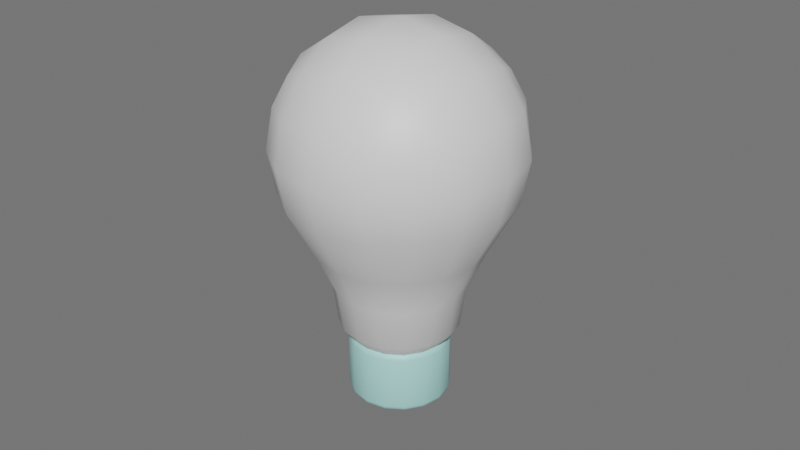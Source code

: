 # Source: LMP0003_Light_Bulb_Low_Poly.blend  (saved by Blender 4.4.32; exported with 4.5.12 LTS)
import bpy
from mathutils import Matrix  # noqa: F401  (used for matrix-valued properties, if any)

bpy.ops.wm.read_factory_settings(use_empty=True)
scene = bpy.context.scene
scene.name = 'Scene'

# ---- collections
col_lmp0003_light_bulb_low_poly = bpy.data.collections.new('#LMP0003_Light_Bulb_Low_Poly'); scene.collection.children.link(col_lmp0003_light_bulb_low_poly)

# ---- materials (node trees are filled in below, after node groups)
mat_light = bpy.data.materials.new('Light')
mat_iron = bpy.data.materials.new('Iron')

# ---- node groups
ng_auto_smooth = bpy.data.node_groups.new('Auto Smooth', 'GeometryNodeTree')
_s = ng_auto_smooth.interface.new_socket(name='Geometry', in_out='OUTPUT', socket_type='NodeSocketGeometry')
_s = ng_auto_smooth.interface.new_socket(name='Geometry', in_out='INPUT', socket_type='NodeSocketGeometry')
_s = ng_auto_smooth.interface.new_socket(name='Angle', in_out='INPUT', socket_type='NodeSocketFloat')
_s.subtype = 'ANGLE'
_s.min_value = 0.0
_s.max_value = 3.142
ng_auto_smooth.is_modifier = True
_N = ng_auto_smooth.nodes; _L = ng_auto_smooth.links
n0 = _N.new('NodeGroupOutput'); n0.name = 'Group Output'; n0.location = (480, -100)
n1 = _N.new('NodeGroupInput'); n1.name = 'Group Input'; n1.location = (-420, -300)
n2 = _N.new('NodeGroupInput'); n2.name = 'Group Input.001'; n2.location = (-60, -100)
n3 = _N.new('GeometryNodeSetShadeSmooth'); n3.name = 'Set Shade Smooth'; n3.location = (120, -100)
n3.domain = 'EDGE'
n4 = _N.new('GeometryNodeSetShadeSmooth'); n4.name = 'Set Shade Smooth.001'; n4.location = (300, -100)
n5 = _N.new('GeometryNodeInputMeshEdgeAngle'); n5.name = 'Edge Angle'; n5.location = (-420, -220)
n6 = _N.new('GeometryNodeInputEdgeSmooth'); n6.name = 'Is Edge Smooth'; n6.location = (-60, -160)
n7 = _N.new('GeometryNodeInputShadeSmooth'); n7.name = 'Is Face Smooth'; n7.location = (-240, -340)
n8 = _N.new('FunctionNodeBooleanMath'); n8.name = 'Boolean Math'; n8.location = (-60, -220)
n9 = _N.new('FunctionNodeCompare'); n9.name = 'Compare'; n9.location = (-240, -180)
n9.operation = 'LESS_EQUAL'
_L.new(n5.outputs[0], n9.inputs[0])
_L.new(n4.outputs[0], n0.inputs[0])
_L.new(n1.outputs[1], n9.inputs[1])
_L.new(n9.outputs[0], n8.inputs[0])
_L.new(n7.outputs[0], n8.inputs[1])
_L.new(n2.outputs[0], n3.inputs[0])
_L.new(n6.outputs[0], n3.inputs[1])
_L.new(n3.outputs[0], n4.inputs[0])
_L.new(n8.outputs[0], n3.inputs[2])
n0.is_active_output = True

# ---- material node trees
mat_light.use_nodes = True; mat_light.node_tree.nodes.clear()
_N = mat_light.node_tree.nodes; _L = mat_light.node_tree.links
n0 = _N.new('ShaderNodeOutputMaterial'); n0.name = 'Material Output'; n0.location = (199, 343)
n1 = _N.new('ShaderNodeBsdfPrincipled'); n1.name = 'Principled BSDF'; n1.location = (-144, 348)
_L.new(n1.outputs[0], n0.inputs[0])
n0.is_active_output = True
mat_iron.use_nodes = True; mat_iron.node_tree.nodes.clear()
_N = mat_iron.node_tree.nodes; _L = mat_iron.node_tree.links
n0 = _N.new('ShaderNodeOutputMaterial'); n0.name = 'Material Output'; n0.location = (199, 343)
n1 = _N.new('ShaderNodeBsdfPrincipled'); n1.name = 'Principled BSDF'; n1.location = (-144, 348)
n1.inputs[0].default_value = (0.4147, 0.8009, 0.7578, 1.0)
_L.new(n1.outputs[0], n0.inputs[0])
n0.is_active_output = True

# ---- world
world_world = bpy.data.worlds.new('World'); scene.world = world_world
world_world.use_nodes = True; world_world.node_tree.nodes.clear()
_N = world_world.node_tree.nodes; _L = world_world.node_tree.links
n0 = _N.new('ShaderNodeOutputWorld'); n0.name = 'World Output'; n0.location = (300, 300)
n1 = _N.new('ShaderNodeBackground'); n1.name = 'Background'; n1.location = (10, 300)
n1.inputs[0].default_value = (0.1501, 0.1501, 0.1501, 1.0)
_L.new(n1.outputs[0], n0.inputs[0])
n0.is_active_output = True
world_world.color = (0.05088, 0.05088, 0.05088)
world_world.use_sun_shadow = False
world_world.sun_shadow_jitter_overblur = 0.0

# ---- meshes
me_lmp0003_light_bulb_low_poly = bpy.data.meshes.new('#LMP0003_Light_Bulb_Low_Poly')
me_lmp0003_light_bulb_low_poly.from_pydata([(-0.00273, 0.006591, 0.002774), (-0.005044, 0.005044, 0.002774), (-0.006591, 0.00273, 0.002774), (-0.007134, 3.76e-10, 0.002774), (-0.006591, -0.00273, 0.002774), (-0.005044, -0.005044, 0.002774), (-0.00273, -0.006591, 0.002774), (-9.278e-10, -0.007134, 0.002774), (0.00273, -0.006591, 0.002774), (0.005044, -0.005044, 0.002774), (0.006591, -0.00273, 0.002774), (0.007134, -2.549e-11, 0.002774), (0.006591, 0.00273, 0.002774), (0.005044, 0.005044, 0.002774), (0.00273, 0.006591, 0.002774), (-9.415e-10, 0.007134, 0.002774), (4.771e-10, 0.01386, 0.02735), (-1.488e-09, 0.01566, 0.02559), (-9.18e-10, 0.01514, 0.02684), (0.005306, 0.01281, 0.02735), (0.005995, 0.01447, 0.02559), (0.005793, 0.01399, 0.02684), (0.009804, 0.009804, 0.02735), (0.01108, 0.01108, 0.02559), (0.0107, 0.0107, 0.02684), (0.01281, 0.005306, 0.02735), (0.01447, 0.005995, 0.02559), (0.01399, 0.005793, 0.02684), (0.01386, -1.048e-10, 0.02735), (0.01566, -6.91e-11, 0.02559), (0.01514, -8.189e-11, 0.02684), (0.01281, -0.005306, 0.02735), (0.01447, -0.005995, 0.02559), (0.01399, -0.005793, 0.02684), (0.009804, -0.009804, 0.02735), (0.01108, -0.01108, 0.02559), (0.0107, -0.0107, 0.02684), (0.005306, -0.01281, 0.02735), (0.005995, -0.01447, 0.02559), (0.005793, -0.01399, 0.02684), (-1.357e-09, -0.01386, 0.02735), (-1.488e-09, -0.01566, 0.02559), (-1.449e-09, -0.01514, 0.02684), (-0.005306, -0.01281, 0.02735), (-0.005995, -0.01447, 0.02559), (-0.005793, -0.01399, 0.02684), (-0.009804, -0.009804, 0.02735), (-0.01108, -0.01108, 0.02559), (-0.0107, -0.0107, 0.02684), (-0.01281, -0.005306, 0.02735), (-0.01447, -0.005995, 0.02559), (-0.01399, -0.005793, 0.02684), (-0.01386, 6.025e-10, 0.02735), (-0.01566, 8.024e-10, 0.02559), (-0.01514, 7.434e-10, 0.02684), (-0.01281, 0.005306, 0.02735), (-0.01447, 0.005995, 0.02559), (-0.01399, 0.005793, 0.02684), (-0.009804, 0.009804, 0.02735), (-0.01108, 0.01108, 0.02559), (-0.0107, 0.0107, 0.02684), (-0.005306, 0.01281, 0.02735), (-0.005995, 0.01447, 0.02559), (-0.005793, 0.01399, 0.02684), (-0.002867, 0.006922, 0.002774), (-9.678e-10, 0.007492, 0.002774), (-0.005297, 0.005297, 0.002774), (-0.006922, 0.002867, 0.002774), (-0.007492, 3.914e-10, 0.002774), (-0.006922, -0.002867, 0.002774), (-0.005297, -0.005297, 0.002774), (-0.002867, -0.006922, 0.002774), (-9.678e-10, -0.007492, 0.002774), (0.002867, -0.006922, 0.002774), (0.005297, -0.005297, 0.002774), (0.006922, -0.002867, 0.002774), (0.007492, -2.546e-11, 0.002774), (0.006922, 0.002867, 0.002774), (0.005297, 0.005297, 0.002774), (0.002867, 0.006922, 0.002774), (-0.00273, 0.006591, 0.002127), (-0.005044, 0.005044, 0.002127), (-0.006591, 0.00273, 0.002127), (-0.007134, 3.76e-10, 0.002127), (-0.006591, -0.00273, 0.002127), (-0.005044, -0.005044, 0.002127), (-0.00273, -0.006591, 0.002127), (-8.85e-10, -0.007134, 0.002127), (0.00273, -0.006591, 0.002127), (0.005044, -0.005044, 0.002127), (0.006591, -0.00273, 0.002127), (0.007134, -2.549e-11, 0.002127), (0.006591, 0.00273, 0.002127), (0.005044, 0.005044, 0.002127), (0.00273, 0.006591, 0.002127), (-8.987e-10, 0.007134, 0.002127), (-0.0006979, 0.001685, 0.0006323), (-0.00129, 0.00129, 0.0006323), (-0.001685, 0.0006979, 0.0006323), (-0.001824, 1.5e-10, 0.0006323), (-0.001685, -0.0006979, 0.0006323), (-0.00129, -0.00129, 0.0006323), (-0.0006979, -0.001685, 0.0006323), (-2.165e-10, -0.001824, 0.0006323), (0.0006979, -0.001685, 0.0006323), (0.00129, -0.00129, 0.0006323), (0.001685, -0.0006979, 0.0006323), (0.001824, 4.733e-11, 0.0006323), (0.001685, 0.0006979, 0.0006323), (0.00129, 0.00129, 0.0006323), (0.0006979, 0.001685, 0.0006323), (-2.2e-10, 0.001824, 0.0006323), (-0.0003869, 0.0009341, 0.0), (-0.0006979, 0.001685, 0.0002422), (-0.0007149, 0.0007149, 0.0), (-0.00129, 0.00129, 0.0002422), (-0.0009341, 0.0003869, 0.0), (-0.001685, 0.0006979, 0.0002422), (-0.001011, 9.148e-11, 0.0), (-0.001824, 1.5e-10, 0.0002422), (-0.0009341, -0.0003869, 0.0), (-0.001685, -0.0006979, 0.0002422), (-0.0007149, -0.0007149, 0.0), (-0.00129, -0.00129, 0.0002422), (-0.0003869, -0.0009341, 0.0), (-0.0006979, -0.001685, 0.0002422), (-1.333e-10, -0.001011, 0.0), (-1.423e-10, -0.001824, 0.0002422), (0.0003869, -0.0009341, 0.0), (0.0006979, -0.001685, 0.0002422), (0.0007149, -0.0007149, 0.0), (0.00129, -0.00129, 0.0002422), (0.0009341, -0.0003869, 0.0), (0.001685, -0.0006979, 0.0002422), (0.001011, 1.451e-11, 0.0), (0.001824, 4.733e-11, 0.0002422), (0.0009341, 0.0003869, 0.0), (0.001685, 0.0006979, 0.0002422), (0.0007149, 0.0007149, 0.0), (0.00129, 0.00129, 0.0002422), (0.0003869, 0.0009341, 0.0), (0.0006979, 0.001685, 0.0002422), (-1.458e-10, 0.001824, 0.0002422), (-2.321e-10, 0.001011, 0.0), (0.003787, 0.003787, 0.00138), (0.00205, 0.004948, 0.00138), (-0.00205, -0.004948, 0.00138), (-6.193e-10, -0.005356, 0.00138), (-6.295e-10, 0.005356, 0.00138), (-0.00205, 0.004948, 0.00138), (0.00205, -0.004948, 0.00138), (-0.003787, 0.003787, 0.00138), (0.003787, -0.003787, 0.00138), (-0.004948, 0.00205, 0.00138), (0.004948, -0.00205, 0.00138), (-0.005356, 2.803e-10, 0.00138), (0.005356, -2.115e-11, 0.00138), (-0.004948, -0.00205, 0.00138), (0.004948, 0.00205, 0.00138), (-0.003787, -0.003787, 0.00138), (-1.432e-09, 0.01478, 0.00737), (-1.488e-09, 0.01566, 0.008953), (-1.471e-09, 0.01541, 0.008064), (0.005995, 0.01447, 0.008953), (0.005657, 0.01366, 0.00737), (0.005896, 0.01423, 0.008064), (0.01108, 0.01108, 0.008953), (0.01045, 0.01045, 0.00737), (0.01089, 0.01089, 0.008064), (0.01447, 0.005995, 0.008953), (0.01366, 0.005657, 0.00737), (0.01423, 0.005896, 0.008064), (0.01566, -6.91e-11, 0.008953), (0.01478, -6.44e-11, 0.00737), (0.01541, -6.879e-11, 0.008064), (0.01447, -0.005995, 0.008953), (0.01366, -0.005657, 0.00737), (0.01423, -0.005896, 0.008064), (0.01108, -0.01108, 0.008953), (0.01045, -0.01045, 0.00737), (0.01089, -0.01089, 0.008064), (0.005995, -0.01447, 0.008953), (0.005657, -0.01366, 0.00737), (0.005896, -0.01423, 0.008064), (-1.488e-09, -0.01566, 0.008953), (-1.432e-09, -0.01478, 0.00737), (-1.471e-09, -0.01541, 0.008064), (-0.005995, -0.01447, 0.008953), (-0.005657, -0.01366, 0.00737), (-0.005896, -0.01423, 0.008064), (-0.01108, -0.01108, 0.008953), (-0.01045, -0.01045, 0.00737), (-0.01089, -0.01089, 0.008064), (-0.01447, -0.005995, 0.008953), (-0.01366, -0.005657, 0.00737), (-0.01423, -0.005896, 0.008064), (-0.01566, 8.024e-10, 0.008953), (-0.01478, 7.581e-10, 0.00737), (-0.01541, 7.892e-10, 0.008064), (-0.01447, 0.005995, 0.008953), (-0.01366, 0.005657, 0.00737), (-0.01423, 0.005896, 0.008064), (-0.01108, 0.01108, 0.008953), (-0.01045, 0.01045, 0.00737), (-0.01089, 0.01089, 0.008064), (-0.005995, 0.01447, 0.008953), (-0.005657, 0.01366, 0.00737), (-0.005896, 0.01423, 0.008064), (-0.01844, -0.01844, 0.05731), (-0.02172, -0.02172, 0.1097), (-0.01844, 0.01844, 0.05731), (-0.02172, 0.02172, 0.1097), (0.01844, -0.01844, 0.05731), (0.02172, -0.02172, 0.1097), (0.01844, 0.01844, 0.05731), (0.02172, 0.02172, 0.1097), (-0.0241, 0.009982, 0.05731), (-0.02608, -1.966e-09, 0.05731), (-0.0241, -0.009982, 0.05731), (-0.02498, -0.02498, 0.07504), (-0.02661, -0.02661, 0.08798), (-0.02498, -0.02498, 0.1009), (-0.02498, -0.01294, 0.113), (-0.02661, -1.536e-10, 0.1146), (-0.02498, 0.01294, 0.113), (-0.02498, 0.02498, 0.1009), (-0.02661, 0.02661, 0.08798), (-0.02498, 0.02498, 0.07504), (0.009982, 0.0241, 0.05731), (-3.724e-10, 0.02608, 0.05731), (-0.009982, 0.0241, 0.05731), (-0.01294, 0.02498, 0.113), (1.808e-10, 0.02661, 0.1146), (0.01294, 0.02498, 0.113), (0.02498, 0.02498, 0.1009), (0.02661, 0.02661, 0.08798), (0.02498, 0.02498, 0.07504), (0.0241, -0.009982, 0.05731), (0.02608, 3.146e-10, 0.05731), (0.0241, 0.009982, 0.05731), (0.02498, 0.01294, 0.113), (0.02661, 4.967e-11, 0.1146), (0.02498, -0.01294, 0.113), (0.02498, -0.02498, 0.1009), (0.02661, -0.02661, 0.08798), (0.02498, -0.02498, 0.07504), (-0.009982, -0.0241, 0.05731), (1.908e-09, -0.02608, 0.05731), (0.009982, -0.0241, 0.05731), (0.01294, -0.02498, 0.113), (3.84e-10, -0.02661, 0.1146), (-0.01294, -0.02498, 0.113), (-0.03207, -0.01391, 0.07407), (-0.03461, -0.01475, 0.08798), (-0.03207, -0.01391, 0.1019), (-0.03461, 5.845e-10, 0.07323), (-0.03763, -4.117e-10, 0.08798), (-0.03461, -1.164e-10, 0.1027), (-0.03207, 0.01391, 0.07407), (-0.03461, 0.01475, 0.08798), (-0.03207, 0.01391, 0.1019), (-0.01391, 0.03207, 0.07407), (-0.01475, 0.03461, 0.08798), (-0.01391, 0.03207, 0.1019), (1.538e-09, 0.03461, 0.07323), (8.421e-10, 0.03763, 0.08798), (1.773e-10, 0.03461, 0.1027), (0.01391, 0.03207, 0.07407), (0.01475, 0.03461, 0.08798), (0.01391, 0.03207, 0.1019), (0.03207, 0.01391, 0.07407), (0.03461, 0.01475, 0.08798), (0.03207, 0.01391, 0.1019), (0.03461, -1.147e-09, 0.07323), (0.03763, -4.534e-10, 0.08798), (0.03461, 3.784e-10, 0.1027), (0.03207, -0.01391, 0.07407), (0.03461, -0.01475, 0.08798), (0.03207, -0.01391, 0.1019), (0.01391, -0.03207, 0.07407), (0.01475, -0.03461, 0.08798), (0.01391, -0.03207, 0.1019), (-6.886e-10, -0.03461, 0.07323), (7.269e-12, -0.03763, 0.08798), (6.721e-10, -0.03461, 0.1027), (-0.01391, -0.03207, 0.07407), (-0.01475, -0.03461, 0.08798), (-0.01391, -0.03207, 0.1019), (-7.308e-11, 0.01867, 0.03176), (0.007146, 0.01725, 0.03176), (-0.01725, -0.007146, 0.03176), (-0.01867, -1.547e-09, 0.03176), (-0.01725, 0.007146, 0.03176), (0.0132, 0.0132, 0.03176), (0.0132, -0.0132, 0.03176), (-0.0132, 0.0132, 0.03176), (-0.0132, -0.0132, 0.03176), (0.01391, 0.01391, 0.1201), (9.195e-10, 0.01475, 0.1226), (-0.01391, 0.01391, 0.1201), (0.01475, -8.174e-10, 0.1226), (3.829e-10, -4.951e-10, 0.1256), (-0.01475, 2.134e-10, 0.1226), (0.01391, -0.01391, 0.1201), (-3.175e-10, -0.01475, 0.1226), (-0.01391, -0.01391, 0.1201), (-0.01441, -0.01441, 0.04449), (-0.01441, 0.01441, 0.04449), (0.01441, -0.01441, 0.04449), (0.01441, 0.01441, 0.04449), (-0.01883, 0.007798, 0.04449), (-0.02038, -1.646e-09, 0.04449), (-0.01883, -0.007798, 0.04449), (0.007798, 0.01883, 0.04449), (-1.491e-10, 0.02038, 0.04449), (-0.007798, 0.01883, 0.04449), (0.01883, -0.007798, 0.04449), (0.02038, 1.359e-10, 0.04449), (0.01883, 0.007798, 0.04449), (-0.007798, -0.01883, 0.04449), (1.632e-09, -0.02038, 0.04449), (0.007798, -0.01883, 0.04449), (-0.009737, -0.009737, 0.02589), (-0.009737, 0.009737, 0.02589), (0.009737, -0.009737, 0.02589), (0.009737, 0.009737, 0.02589), (-0.01272, 0.00527, 0.02589), (-0.01377, -1.243e-09, 0.02589), (-0.01272, -0.00527, 0.02589), (0.00527, 0.01272, 0.02589), (1.261e-10, 0.01377, 0.02589), (-0.007146, 0.01725, 0.03176), (0.01725, -0.007146, 0.03176), (0.01867, 8.564e-11, 0.03176), (0.01725, 0.007146, 0.03176), (-0.007146, -0.01725, 0.03176), (1.559e-09, -0.01867, 0.03176), (0.007146, -0.01725, 0.03176), (-0.00527, 0.01272, 0.02589), (0.01272, -0.00527, 0.02589), (0.01377, -3.94e-11, 0.02589), (0.01272, 0.00527, 0.02589), (-0.00527, -0.01272, 0.02589), (1.33e-09, -0.01377, 0.02589), (0.00527, -0.01272, 0.02589), (-1.419e-10, 0.001577, 0.0), (-0.0006034, 0.001457, 0.0), (-0.001115, 0.001115, 0.0), (-0.001457, 0.0006034, 0.0), (-0.001577, 1.473e-10, 0.0), (-0.001457, -0.0006034, 0.0), (-0.001115, -0.001115, 0.0), (-0.0006034, -0.001457, 0.0), (-1.419e-10, -0.001577, 0.0), (0.0006034, -0.001457, 0.0), (0.001115, -0.001115, 0.0), (0.001457, -0.0006034, 0.0), (0.001577, 3.6e-11, 0.0), (0.001457, 0.0006034, 0.0), (0.001115, 0.001115, 0.0), (0.0006034, 0.001457, 0.0)], [], [(161, 17, 20, 163), (170, 173, 76, 77), (173, 176, 75, 76), (176, 179, 74, 75), (179, 182, 73, 74), (182, 185, 72, 73), (185, 188, 71, 72), (188, 191, 70, 71), (191, 194, 69, 70), (194, 197, 68, 69), (197, 200, 67, 68), (200, 203, 66, 67), (203, 206, 64, 66), (164, 167, 78, 79), (9, 8, 88, 89), (167, 170, 77, 78), (172, 29, 32, 175), (20, 17, 18, 21), (21, 18, 16, 19), (23, 20, 21, 24), (24, 21, 19, 22), (26, 23, 24, 27), (27, 24, 22, 25), (29, 26, 27, 30), (30, 27, 25, 28), (32, 29, 30, 33), (33, 30, 28, 31), (35, 32, 33, 36), (36, 33, 31, 34), (38, 35, 36, 39), (39, 36, 34, 37), (41, 38, 39, 42), (42, 39, 37, 40), (44, 41, 42, 45), (45, 42, 40, 43), (47, 44, 45, 48), (48, 45, 43, 46), (50, 47, 48, 51), (51, 48, 46, 49), (53, 50, 51, 54), (54, 51, 49, 52), (56, 53, 54, 57), (57, 54, 52, 55), (59, 56, 57, 60), (60, 57, 55, 58), (62, 59, 60, 63), (63, 60, 58, 61), (17, 62, 63, 18), (18, 63, 61, 16), (187, 44, 47, 190), (202, 59, 62, 205), (166, 23, 26, 169), (181, 38, 41, 184), (206, 160, 65, 64), (196, 53, 56, 199), (175, 32, 35, 178), (190, 47, 50, 193), (205, 62, 17, 161), (169, 26, 29, 172), (184, 41, 44, 187), (199, 56, 59, 202), (163, 20, 23, 166), (178, 35, 38, 181), (193, 50, 53, 196), (15, 0, 64, 65), (0, 1, 66, 64), (1, 2, 67, 66), (2, 3, 68, 67), (3, 4, 69, 68), (4, 5, 70, 69), (5, 6, 71, 70), (6, 7, 72, 71), (7, 8, 73, 72), (8, 9, 74, 73), (9, 10, 75, 74), (10, 11, 76, 75), (11, 12, 77, 76), (12, 13, 78, 77), (13, 14, 79, 78), (14, 15, 65, 79), (145, 144, 109, 110), (2, 1, 81, 82), (10, 9, 89, 90), (3, 2, 82, 83), (11, 10, 90, 91), (4, 3, 83, 84), (12, 11, 91, 92), (5, 4, 84, 85), (13, 12, 92, 93), (6, 5, 85, 86), (14, 13, 93, 94), (7, 6, 86, 87), (0, 15, 95, 80), (15, 14, 94, 95), (8, 7, 87, 88), (1, 0, 80, 81), (101, 100, 121, 123), (147, 146, 102, 103), (149, 148, 111, 96), (148, 145, 110, 111), (150, 147, 103, 104), (151, 149, 96, 97), (152, 150, 104, 105), (153, 151, 97, 98), (154, 152, 105, 106), (155, 153, 98, 99), (156, 154, 106, 107), (157, 155, 99, 100), (158, 156, 107, 108), (159, 157, 100, 101), (144, 158, 108, 109), (146, 159, 101, 102), (97, 96, 113, 115), (109, 108, 137, 139), (102, 101, 123, 125), (110, 109, 139, 141), (103, 102, 125, 127), (111, 110, 141, 142), (104, 103, 127, 129), (143, 140, 138, 136, 134, 132, 130, 128, 126, 124, 122, 120, 118, 116, 114, 112), (105, 104, 129, 131), (98, 97, 115, 117), (106, 105, 131, 133), (99, 98, 117, 119), (107, 106, 133, 135), (100, 99, 119, 121), (108, 107, 135, 137), (113, 142, 345, 346), (115, 113, 346, 347), (117, 115, 347, 348), (119, 117, 348, 349), (121, 119, 349, 350), (123, 121, 350, 351), (125, 123, 351, 352), (127, 125, 352, 353), (129, 127, 353, 354), (131, 129, 354, 355), (133, 131, 355, 356), (135, 133, 356, 357), (137, 135, 357, 358), (139, 137, 358, 359), (141, 139, 359, 360), (142, 141, 360, 345), (96, 111, 142, 113), (86, 85, 159, 146), (93, 92, 158, 144), (85, 84, 157, 159), (92, 91, 156, 158), (84, 83, 155, 157), (91, 90, 154, 156), (83, 82, 153, 155), (90, 89, 152, 154), (82, 81, 151, 153), (89, 88, 150, 152), (81, 80, 149, 151), (88, 87, 147, 150), (95, 94, 145, 148), (80, 95, 148, 149), (87, 86, 146, 147), (94, 93, 144, 145), (161, 163, 165, 162), (162, 165, 164, 160), (163, 166, 168, 165), (165, 168, 167, 164), (166, 169, 171, 168), (168, 171, 170, 167), (169, 172, 174, 171), (171, 174, 173, 170), (172, 175, 177, 174), (174, 177, 176, 173), (175, 178, 180, 177), (177, 180, 179, 176), (178, 181, 183, 180), (180, 183, 182, 179), (181, 184, 186, 183), (183, 186, 185, 182), (184, 187, 189, 186), (186, 189, 188, 185), (187, 190, 192, 189), (189, 192, 191, 188), (190, 193, 195, 192), (192, 195, 194, 191), (193, 196, 198, 195), (195, 198, 197, 194), (196, 199, 201, 198), (198, 201, 200, 197), (199, 202, 204, 201), (201, 204, 203, 200), (202, 205, 207, 204), (204, 207, 206, 203), (205, 161, 162, 207), (207, 162, 160, 206), (160, 164, 79, 65), (252, 253, 256, 255), (253, 254, 257, 256), (255, 256, 259, 258), (256, 257, 260, 259), (208, 219, 252, 218), (219, 220, 253, 252), (220, 221, 254, 253), (221, 209, 222, 254), (254, 222, 223, 257), (257, 223, 224, 260), (260, 224, 211, 225), (259, 260, 225, 226), (258, 259, 226, 227), (216, 258, 227, 210), (217, 255, 258, 216), (218, 252, 255, 217), (261, 262, 265, 264), (262, 263, 266, 265), (264, 265, 268, 267), (265, 266, 269, 268), (210, 227, 261, 230), (227, 226, 262, 261), (226, 225, 263, 262), (225, 211, 231, 263), (263, 231, 232, 266), (266, 232, 233, 269), (269, 233, 215, 234), (268, 269, 234, 235), (267, 268, 235, 236), (228, 267, 236, 214), (229, 264, 267, 228), (230, 261, 264, 229), (270, 271, 274, 273), (271, 272, 275, 274), (273, 274, 277, 276), (274, 275, 278, 277), (214, 236, 270, 239), (236, 235, 271, 270), (235, 234, 272, 271), (234, 215, 240, 272), (272, 240, 241, 275), (275, 241, 242, 278), (278, 242, 213, 243), (277, 278, 243, 244), (276, 277, 244, 245), (237, 276, 245, 212), (238, 273, 276, 237), (239, 270, 273, 238), (279, 280, 283, 282), (280, 281, 284, 283), (282, 283, 286, 285), (283, 284, 287, 286), (212, 245, 279, 248), (245, 244, 280, 279), (244, 243, 281, 280), (243, 213, 249, 281), (281, 249, 250, 284), (284, 250, 251, 287), (287, 251, 209, 221), (286, 287, 221, 220), (285, 286, 220, 219), (246, 285, 219, 208), (247, 282, 285, 246), (248, 279, 282, 247), (218, 217, 311, 312), (214, 239, 318, 309), (228, 214, 309, 313), (217, 216, 310, 311), (239, 238, 317, 318), (216, 210, 307, 310), (238, 237, 316, 317), (212, 248, 321, 308), (237, 212, 308, 316), (248, 247, 320, 321), (210, 230, 315, 307), (247, 246, 319, 320), (230, 229, 314, 315), (246, 208, 306, 319), (208, 218, 312, 306), (229, 228, 313, 314), (297, 298, 301, 300), (298, 299, 302, 301), (300, 301, 304, 303), (301, 302, 305, 304), (215, 233, 297, 240), (233, 232, 298, 297), (232, 231, 299, 298), (231, 211, 224, 299), (299, 224, 223, 302), (302, 223, 222, 305), (305, 222, 209, 251), (304, 305, 251, 250), (303, 304, 250, 249), (242, 303, 249, 213), (241, 300, 303, 242), (240, 297, 300, 241), (312, 311, 291, 290), (317, 316, 332, 333), (311, 310, 292, 291), (316, 308, 294, 332), (308, 321, 337, 294), (310, 307, 295, 292), (307, 315, 331, 295), (321, 320, 336, 337), (315, 314, 288, 331), (320, 319, 335, 336), (314, 313, 289, 288), (319, 306, 296, 335), (313, 309, 293, 289), (309, 318, 334, 293), (306, 312, 290, 296), (318, 317, 333, 334), (291, 292, 326, 327), (337, 336, 343, 344), (290, 291, 327, 328), (336, 335, 342, 343), (296, 290, 328, 322), (335, 296, 322, 342), (289, 293, 325, 329), (293, 334, 341, 325), (288, 289, 329, 330), (334, 333, 340, 341), (331, 288, 330, 338), (333, 332, 339, 340), (295, 331, 338, 323), (292, 295, 323, 326), (332, 294, 324, 339), (294, 337, 344, 324), (143, 112, 346, 345), (112, 114, 347, 346), (114, 116, 348, 347), (116, 118, 349, 348), (118, 120, 350, 349), (120, 122, 351, 350), (122, 124, 352, 351), (124, 126, 353, 352), (126, 128, 354, 353), (128, 130, 355, 354), (130, 132, 356, 355), (132, 134, 357, 356), (134, 136, 358, 357), (136, 138, 359, 358), (138, 140, 360, 359), (140, 143, 345, 360)])
me_lmp0003_light_bulb_low_poly.polygons.foreach_set('use_smooth', [True] * 337)
me_lmp0003_light_bulb_low_poly.polygons.foreach_set('material_index', [1, 1, 1, 1, 1, 1, 1, 1, 1, 1, 1, 1, 1, 1, 1, 1, 1, 1, 1, 1, 1, 1, 1, 1, 1, 1, 1, 1, 1, 1, 1, 1, 1, 1, 1, 1, 1, 1, 1, 1, 1, 1, 1, 1, 1, 1, 1, 1, 1, 1, 1, 1, 1, 1, 1, 1, 1, 1, 1, 1, 1, 1, 1, 1, 1, 1, 1, 1, 1, 1, 1, 1, 1, 1, 1, 1, 1, 1, 1, 1, 1, 1, 1, 1, 1, 1, 1, 1, 1, 1, 1, 1, 1, 1, 1, 1, 1, 1, 1, 1, 1, 1, 1, 1, 1, 1, 1, 1, 1, 1, 1, 1, 1, 1, 1, 1, 1, 1, 1, 1, 1, 1, 1, 1, 1, 1, 1, 1, 1, 1, 1, 1, 1, 1, 1, 1, 1, 1, 1, 1, 1, 1, 1, 1, 1, 1, 1, 1, 1, 1, 1, 1, 1, 1, 1, 1, 1, 1, 1, 1, 1, 1, 1, 1, 1, 1, 1, 1, 1, 1, 1, 1, 1, 1, 1, 1, 1, 1, 1, 1, 1, 1, 1, 1, 1, 1, 1, 1, 1, 1, 1, 1, 1, 0, 0, 0, 0, 0, 0, 0, 0, 0, 0, 0, 0, 0, 0, 0, 0, 0, 0, 0, 0, 0, 0, 0, 0, 0, 0, 0, 0, 0, 0, 0, 0, 0, 0, 0, 0, 0, 0, 0, 0, 0, 0, 0, 0, 0, 0, 0, 0, 0, 0, 0, 0, 0, 0, 0, 0, 0, 0, 0, 0, 0, 0, 0, 0, 0, 0, 0, 0, 0, 0, 0, 0, 0, 0, 0, 0, 0, 0, 0, 0, 0, 0, 0, 0, 0, 0, 0, 0, 0, 0, 0, 0, 0, 0, 0, 0, 0, 0, 0, 0, 0, 0, 0, 0, 0, 0, 0, 0, 0, 0, 0, 0, 0, 0, 0, 0, 0, 0, 0, 0, 0, 0, 0, 0, 0, 0, 0, 0, 1, 1, 1, 1, 1, 1, 1, 1, 1, 1, 1, 1, 1, 1, 1, 1])
_k = {(0, 15): 0.49804, (0, 1): 0.49804, (1, 2): 0.49804, (2, 3): 0.49804, (3, 4): 0.49804, (4, 5): 0.49804, (5, 6): 0.49804, (6, 7): 0.49804, (7, 8): 0.49804, (8, 9): 0.49804, (9, 10): 0.49804, (10, 11): 0.49804, (11, 12): 0.49804, (12, 13): 0.49804, (13, 14): 0.49804, (14, 15): 0.49804, (80, 95): 0.49804, (80, 81): 0.49804, (81, 82): 0.49804, (82, 83): 0.49804, (83, 84): 0.49804, (84, 85): 0.49804, (85, 86): 0.49804, (86, 87): 0.49804, (87, 88): 0.49804, (88, 89): 0.49804, (89, 90): 0.49804, (90, 91): 0.49804, (91, 92): 0.49804, (92, 93): 0.49804, (93, 94): 0.49804, (94, 95): 0.49804, (96, 111): 0.49804, (96, 97): 0.49804, (97, 98): 0.49804, (98, 99): 0.49804, (99, 100): 0.49804, (100, 101): 0.49804, (101, 102): 0.49804, (102, 103): 0.49804, (103, 104): 0.49804, (104, 105): 0.49804, (105, 106): 0.49804, (106, 107): 0.49804, (107, 108): 0.49804, (108, 109): 0.49804, (109, 110): 0.49804, (110, 111): 0.49804}
me_lmp0003_light_bulb_low_poly.attributes.new('crease_edge', 'FLOAT', 'EDGE').data.foreach_set('value', [_k.get((min(e.vertices), max(e.vertices)), 0.0) for e in me_lmp0003_light_bulb_low_poly.edges])
_uv = me_lmp0003_light_bulb_low_poly.uv_layers.new(name='UVMap')
_uv.uv.foreach_set('vector', [0.01414, 0.19, 0.1662, 0.2231, 0.1673, 0.2498, 0.01411, 0.2775, 0.659, 0.9717, 0.6114, 0.9914, 0.5967, 0.9212, 0.6185, 0.9124, 0.6114, 0.9914, 0.5598, 0.9914, 0.5731, 0.9209, 0.5967, 0.9212, 0.5598, 0.9914, 0.5122, 0.9716, 0.5514, 0.9116, 0.5731, 0.9209, 0.5122, 0.9716, 0.4758, 0.9352, 0.535, 0.8947, 0.5514, 0.9116, 0.4758, 0.9352, 0.456, 0.8875, 0.5263, 0.8728, 0.535, 0.8947, 0.456, 0.8875, 0.4561, 0.836, 0.5266, 0.8493, 0.5263, 0.8728, 0.4561, 0.836, 0.4758, 0.7884, 0.5359, 0.8276, 0.5266, 0.8493, 0.4758, 0.7884, 0.5123, 0.7519, 0.5527, 0.8111, 0.5359, 0.8276, 0.5123, 0.7519, 0.5599, 0.7322, 0.5746, 0.8024, 0.5527, 0.8111, 0.5599, 0.7322, 0.6115, 0.7322, 0.5982, 0.8027, 0.5746, 0.8024, 0.6115, 0.7322, 0.6591, 0.752, 0.6198, 0.812, 0.5982, 0.8027, 0.6591, 0.752, 0.6955, 0.7884, 0.6363, 0.8289, 0.6198, 0.812, 0.7152, 0.8876, 0.6955, 0.9352, 0.6354, 0.896, 0.6447, 0.8743, 0.5531, 0.9093, 0.5374, 0.8932, 0.5416, 0.8904, 0.5559, 0.905, 0.6955, 0.9352, 0.659, 0.9717, 0.6185, 0.9124, 0.6354, 0.896, 0.1901, 0.4536, 0.2232, 0.3015, 0.2499, 0.3005, 0.2775, 0.4536, 0.1673, 0.2498, 0.1662, 0.2231, 0.1722, 0.224, 0.1731, 0.2483, 0.1731, 0.2483, 0.1722, 0.224, 0.1778, 0.2248, 0.1787, 0.247, 0.1785, 0.2741, 0.1673, 0.2498, 0.1731, 0.2483, 0.1833, 0.2705, 0.1833, 0.2705, 0.1731, 0.2483, 0.1787, 0.247, 0.1879, 0.2671, 0.1981, 0.2923, 0.1785, 0.2741, 0.1833, 0.2705, 0.2012, 0.2871, 0.2012, 0.2871, 0.1833, 0.2705, 0.1879, 0.2671, 0.2042, 0.2822, 0.2232, 0.3015, 0.1981, 0.2923, 0.2012, 0.2871, 0.224, 0.2956, 0.224, 0.2956, 0.2012, 0.2871, 0.2042, 0.2822, 0.2249, 0.2899, 0.2499, 0.3005, 0.2232, 0.3015, 0.224, 0.2956, 0.2484, 0.2947, 0.2484, 0.2947, 0.224, 0.2956, 0.2249, 0.2899, 0.247, 0.2891, 0.2741, 0.2893, 0.2499, 0.3005, 0.2484, 0.2947, 0.2705, 0.2845, 0.2705, 0.2845, 0.2484, 0.2947, 0.247, 0.2891, 0.2672, 0.2798, 0.2922, 0.2697, 0.2741, 0.2893, 0.2705, 0.2845, 0.2871, 0.2666, 0.2871, 0.2666, 0.2705, 0.2845, 0.2672, 0.2798, 0.2822, 0.2636, 0.3014, 0.2446, 0.2922, 0.2697, 0.2871, 0.2666, 0.2955, 0.2437, 0.2955, 0.2437, 0.2871, 0.2666, 0.2822, 0.2636, 0.2898, 0.2429, 0.3003, 0.2179, 0.3014, 0.2446, 0.2955, 0.2437, 0.2945, 0.2194, 0.2945, 0.2194, 0.2955, 0.2437, 0.2898, 0.2429, 0.2889, 0.2207, 0.2892, 0.1936, 0.3003, 0.2179, 0.2945, 0.2194, 0.2843, 0.1972, 0.2843, 0.1972, 0.2945, 0.2194, 0.2889, 0.2207, 0.2797, 0.2006, 0.2696, 0.1754, 0.2892, 0.1936, 0.2843, 0.1972, 0.2665, 0.1806, 0.2665, 0.1806, 0.2843, 0.1972, 0.2797, 0.2006, 0.2635, 0.1855, 0.2445, 0.1662, 0.2696, 0.1754, 0.2665, 0.1806, 0.2436, 0.1721, 0.2436, 0.1721, 0.2665, 0.1806, 0.2635, 0.1855, 0.2427, 0.1778, 0.2178, 0.1672, 0.2445, 0.1662, 0.2436, 0.1721, 0.2193, 0.173, 0.2193, 0.173, 0.2436, 0.1721, 0.2427, 0.1778, 0.2206, 0.1786, 0.1936, 0.1784, 0.2178, 0.1672, 0.2193, 0.173, 0.1972, 0.1832, 0.1972, 0.1832, 0.2193, 0.173, 0.2206, 0.1786, 0.2006, 0.1878, 0.1755, 0.198, 0.1936, 0.1784, 0.1972, 0.1832, 0.1806, 0.2011, 0.1806, 0.2011, 0.1972, 0.1832, 0.2006, 0.1878, 0.1855, 0.2041, 0.1662, 0.2231, 0.1755, 0.198, 0.1806, 0.2011, 0.1722, 0.224, 0.1722, 0.224, 0.1806, 0.2011, 0.1855, 0.2041, 0.1778, 0.2248, 0.4535, 0.1902, 0.3003, 0.2179, 0.2892, 0.1936, 0.4201, 0.1095, 0.1095, 0.0475, 0.1936, 0.1784, 0.1755, 0.198, 0.04763, 0.1093, 0.04753, 0.3582, 0.1785, 0.2741, 0.1981, 0.2923, 0.1093, 0.4201, 0.42, 0.3584, 0.2922, 0.2697, 0.3014, 0.2446, 0.4535, 0.2776, 0.6955, 0.7884, 0.7152, 0.8361, 0.645, 0.8508, 0.6363, 0.8289, 0.2776, 0.01415, 0.2445, 0.1662, 0.2178, 0.1672, 0.1902, 0.0141, 0.2775, 0.4536, 0.2499, 0.3005, 0.2741, 0.2893, 0.3582, 0.4201, 0.4201, 0.1095, 0.2892, 0.1936, 0.2696, 0.1754, 0.3583, 0.04764, 0.04763, 0.1093, 0.1755, 0.198, 0.1662, 0.2231, 0.01414, 0.19, 0.1093, 0.4201, 0.1981, 0.2923, 0.2232, 0.3015, 0.1901, 0.4536, 0.4535, 0.2776, 0.3014, 0.2446, 0.3003, 0.2179, 0.4535, 0.1902, 0.1902, 0.0141, 0.2178, 0.1672, 0.1936, 0.1784, 0.1095, 0.0475, 0.01411, 0.2775, 0.1673, 0.2498, 0.1785, 0.2741, 0.04753, 0.3582, 0.3582, 0.4201, 0.2741, 0.2893, 0.2922, 0.2697, 0.42, 0.3584, 0.3583, 0.04764, 0.2696, 0.1754, 0.2445, 0.1662, 0.2776, 0.01415, 0.6422, 0.8513, 0.6339, 0.8304, 0.6363, 0.8289, 0.645, 0.8508, 0.6339, 0.8304, 0.6182, 0.8143, 0.6198, 0.812, 0.6363, 0.8289, 0.6182, 0.8143, 0.5976, 0.8055, 0.5982, 0.8027, 0.6198, 0.812, 0.5976, 0.8055, 0.5751, 0.8052, 0.5746, 0.8024, 0.5982, 0.8027, 0.5751, 0.8052, 0.5543, 0.8135, 0.5527, 0.8111, 0.5746, 0.8024, 0.5543, 0.8135, 0.5382, 0.8292, 0.5359, 0.8276, 0.5527, 0.8111, 0.5382, 0.8292, 0.5293, 0.8499, 0.5266, 0.8493, 0.5359, 0.8276, 0.5293, 0.8499, 0.529, 0.8723, 0.5263, 0.8728, 0.5266, 0.8493, 0.529, 0.8723, 0.5374, 0.8932, 0.535, 0.8947, 0.5263, 0.8728, 0.5374, 0.8932, 0.5531, 0.9093, 0.5514, 0.9116, 0.535, 0.8947, 0.5531, 0.9093, 0.5737, 0.9181, 0.5731, 0.9209, 0.5514, 0.9116, 0.5737, 0.9181, 0.5962, 0.9184, 0.5967, 0.9212, 0.5731, 0.9209, 0.5962, 0.9184, 0.617, 0.9101, 0.6185, 0.9124, 0.5967, 0.9212, 0.617, 0.9101, 0.6331, 0.8944, 0.6354, 0.896, 0.6185, 0.9124, 0.6331, 0.8944, 0.642, 0.8737, 0.6447, 0.8743, 0.6354, 0.896, 0.642, 0.8737, 0.6422, 0.8513, 0.645, 0.8508, 0.6447, 0.8743, 0.6232, 0.87, 0.6172, 0.8838, 0.5962, 0.869, 0.5982, 0.8644, 0.5976, 0.8055, 0.6182, 0.8143, 0.6154, 0.8186, 0.5966, 0.8105, 0.5737, 0.9181, 0.5531, 0.9093, 0.5559, 0.905, 0.5747, 0.9131, 0.5751, 0.8052, 0.5976, 0.8055, 0.5966, 0.8105, 0.5761, 0.8102, 0.5962, 0.9184, 0.5737, 0.9181, 0.5747, 0.9131, 0.5952, 0.9134, 0.5543, 0.8135, 0.5751, 0.8052, 0.5761, 0.8102, 0.5571, 0.8178, 0.617, 0.9101, 0.5962, 0.9184, 0.5952, 0.9134, 0.6142, 0.9058, 0.5382, 0.8292, 0.5543, 0.8135, 0.5571, 0.8178, 0.5424, 0.832, 0.6331, 0.8944, 0.617, 0.9101, 0.6142, 0.9058, 0.6289, 0.8915, 0.5293, 0.8499, 0.5382, 0.8292, 0.5424, 0.832, 0.5343, 0.8509, 0.642, 0.8737, 0.6331, 0.8944, 0.6289, 0.8915, 0.637, 0.8727, 0.529, 0.8723, 0.5293, 0.8499, 0.5343, 0.8509, 0.534, 0.8713, 0.6339, 0.8304, 0.6422, 0.8513, 0.6373, 0.8523, 0.6297, 0.8332, 0.6422, 0.8513, 0.642, 0.8737, 0.637, 0.8727, 0.6373, 0.8523, 0.5374, 0.8932, 0.529, 0.8723, 0.534, 0.8713, 0.5416, 0.8904, 0.6182, 0.8143, 0.6339, 0.8304, 0.6297, 0.8332, 0.6154, 0.8186, 0.5751, 0.8545, 0.5787, 0.8511, 0.58, 0.8532, 0.5771, 0.856, 0.5478, 0.8686, 0.5481, 0.8536, 0.5731, 0.8591, 0.573, 0.8641, 0.618, 0.8411, 0.6235, 0.855, 0.5983, 0.8594, 0.5964, 0.8548, 0.6235, 0.855, 0.6232, 0.87, 0.5982, 0.8644, 0.5983, 0.8594, 0.5533, 0.8825, 0.5478, 0.8686, 0.573, 0.8641, 0.5749, 0.8688, 0.6076, 0.8302, 0.618, 0.8411, 0.5964, 0.8548, 0.5929, 0.8512, 0.5637, 0.8933, 0.5533, 0.8825, 0.5749, 0.8688, 0.5784, 0.8724, 0.5939, 0.8242, 0.6076, 0.8302, 0.5929, 0.8512, 0.5883, 0.8492, 0.5774, 0.8993, 0.5637, 0.8933, 0.5784, 0.8724, 0.583, 0.8744, 0.5789, 0.824, 0.5939, 0.8242, 0.5883, 0.8492, 0.5833, 0.8492, 0.5924, 0.8996, 0.5774, 0.8993, 0.583, 0.8744, 0.588, 0.8744, 0.5649, 0.8294, 0.5789, 0.824, 0.5833, 0.8492, 0.5787, 0.8511, 0.6064, 0.8942, 0.5924, 0.8996, 0.588, 0.8744, 0.5926, 0.8725, 0.5541, 0.8398, 0.5649, 0.8294, 0.5787, 0.8511, 0.5751, 0.8545, 0.6172, 0.8838, 0.6064, 0.8942, 0.5926, 0.8725, 0.5962, 0.869, 0.5481, 0.8536, 0.5541, 0.8398, 0.5751, 0.8545, 0.5731, 0.8591, 0.5929, 0.8512, 0.5964, 0.8548, 0.5943, 0.8562, 0.5915, 0.8533, 0.5962, 0.869, 0.5926, 0.8725, 0.5912, 0.8704, 0.5941, 0.8676, 0.5731, 0.8591, 0.5751, 0.8545, 0.5771, 0.856, 0.5755, 0.8596, 0.5982, 0.8644, 0.5962, 0.869, 0.5941, 0.8676, 0.5957, 0.8639, 0.573, 0.8641, 0.5731, 0.8591, 0.5755, 0.8596, 0.5755, 0.8637, 0.5983, 0.8594, 0.5982, 0.8644, 0.5957, 0.8639, 0.5958, 0.8599, 0.5749, 0.8688, 0.573, 0.8641, 0.5755, 0.8637, 0.577, 0.8674, 0.5909, 0.8608, 0.5909, 0.8629, 0.5901, 0.8648, 0.5885, 0.8663, 0.5866, 0.8671, 0.5845, 0.867, 0.5826, 0.8662, 0.5811, 0.8647, 0.5803, 0.8627, 0.5804, 0.8607, 0.5812, 0.8587, 0.5827, 0.8573, 0.5847, 0.8565, 0.5868, 0.8565, 0.5887, 0.8574, 0.5902, 0.8589, 0.5784, 0.8724, 0.5749, 0.8688, 0.577, 0.8674, 0.5798, 0.8703, 0.5883, 0.8492, 0.5929, 0.8512, 0.5915, 0.8533, 0.5878, 0.8517, 0.583, 0.8744, 0.5784, 0.8724, 0.5798, 0.8703, 0.5835, 0.8719, 0.5833, 0.8492, 0.5883, 0.8492, 0.5878, 0.8517, 0.5838, 0.8517, 0.588, 0.8744, 0.583, 0.8744, 0.5835, 0.8719, 0.5875, 0.8719, 0.5787, 0.8511, 0.5833, 0.8492, 0.5838, 0.8517, 0.58, 0.8532, 0.5926, 0.8725, 0.588, 0.8744, 0.5875, 0.8719, 0.5912, 0.8704, 0.5943, 0.8562, 0.5958, 0.8599, 0.5939, 0.8603, 0.5927, 0.8573, 0.5915, 0.8533, 0.5943, 0.8562, 0.5927, 0.8573, 0.5904, 0.8549, 0.5878, 0.8517, 0.5915, 0.8533, 0.5904, 0.8549, 0.5874, 0.8536, 0.5838, 0.8517, 0.5878, 0.8517, 0.5874, 0.8536, 0.5842, 0.8535, 0.58, 0.8532, 0.5838, 0.8517, 0.5842, 0.8535, 0.5811, 0.8548, 0.5771, 0.856, 0.58, 0.8532, 0.5811, 0.8548, 0.5787, 0.857, 0.5755, 0.8596, 0.5771, 0.856, 0.5787, 0.857, 0.5774, 0.86, 0.5755, 0.8637, 0.5755, 0.8596, 0.5774, 0.86, 0.5774, 0.8633, 0.577, 0.8674, 0.5755, 0.8637, 0.5774, 0.8633, 0.5786, 0.8663, 0.5798, 0.8703, 0.577, 0.8674, 0.5786, 0.8663, 0.5808, 0.8687, 0.5835, 0.8719, 0.5798, 0.8703, 0.5808, 0.8687, 0.5838, 0.87, 0.5875, 0.8719, 0.5835, 0.8719, 0.5838, 0.87, 0.5871, 0.87, 0.5912, 0.8704, 0.5875, 0.8719, 0.5871, 0.87, 0.5901, 0.8688, 0.5941, 0.8676, 0.5912, 0.8704, 0.5901, 0.8688, 0.5925, 0.8666, 0.5957, 0.8639, 0.5941, 0.8676, 0.5925, 0.8666, 0.5939, 0.8636, 0.5958, 0.8599, 0.5957, 0.8639, 0.5939, 0.8636, 0.5939, 0.8603, 0.5964, 0.8548, 0.5983, 0.8594, 0.5958, 0.8599, 0.5943, 0.8562, 0.5343, 0.8509, 0.5424, 0.832, 0.5541, 0.8398, 0.5481, 0.8536, 0.6289, 0.8915, 0.6142, 0.9058, 0.6064, 0.8942, 0.6172, 0.8838, 0.5424, 0.832, 0.5571, 0.8178, 0.5649, 0.8294, 0.5541, 0.8398, 0.6142, 0.9058, 0.5952, 0.9134, 0.5924, 0.8996, 0.6064, 0.8942, 0.5571, 0.8178, 0.5761, 0.8102, 0.5789, 0.824, 0.5649, 0.8294, 0.5952, 0.9134, 0.5747, 0.9131, 0.5774, 0.8993, 0.5924, 0.8996, 0.5761, 0.8102, 0.5966, 0.8105, 0.5939, 0.8242, 0.5789, 0.824, 0.5747, 0.9131, 0.5559, 0.905, 0.5637, 0.8933, 0.5774, 0.8993, 0.5966, 0.8105, 0.6154, 0.8186, 0.6076, 0.8302, 0.5939, 0.8242, 0.5559, 0.905, 0.5416, 0.8904, 0.5533, 0.8825, 0.5637, 0.8933, 0.6154, 0.8186, 0.6297, 0.8332, 0.618, 0.8411, 0.6076, 0.8302, 0.5416, 0.8904, 0.534, 0.8713, 0.5478, 0.8686, 0.5533, 0.8825, 0.6373, 0.8523, 0.637, 0.8727, 0.6232, 0.87, 0.6235, 0.855, 0.6297, 0.8332, 0.6373, 0.8523, 0.6235, 0.855, 0.618, 0.8411, 0.534, 0.8713, 0.5343, 0.8509, 0.5481, 0.8536, 0.5478, 0.8686, 0.637, 0.8727, 0.6289, 0.8915, 0.6172, 0.8838, 0.6232, 0.87, 0.01414, 0.19, 0.01411, 0.2775, 0.0002354, 0.2803, 0.0002494, 0.1873, 0.7236, 0.8344, 0.7236, 0.8892, 0.7152, 0.8876, 0.7152, 0.8361, 0.01411, 0.2775, 0.04753, 0.3582, 0.03579, 0.3661, 0.0002354, 0.2803, 0.7236, 0.8892, 0.7026, 0.9399, 0.6955, 0.9352, 0.7152, 0.8876, 0.04753, 0.3582, 0.1093, 0.4201, 0.1015, 0.4319, 0.03579, 0.3661, 0.7026, 0.9399, 0.6638, 0.9788, 0.659, 0.9717, 0.6955, 0.9352, 0.1093, 0.4201, 0.1901, 0.4536, 0.1874, 0.4674, 0.1015, 0.4319, 0.6638, 0.9788, 0.6131, 0.9998, 0.6114, 0.9914, 0.659, 0.9717, 0.1901, 0.4536, 0.2775, 0.4536, 0.2803, 0.4674, 0.1874, 0.4674, 0.6131, 0.9998, 0.5582, 0.9998, 0.5598, 0.9914, 0.6114, 0.9914, 0.2775, 0.4536, 0.3582, 0.4201, 0.3661, 0.4319, 0.2803, 0.4674, 0.5582, 0.9998, 0.5075, 0.9788, 0.5122, 0.9716, 0.5598, 0.9914, 0.3582, 0.4201, 0.42, 0.3584, 0.4318, 0.3662, 0.3661, 0.4319, 0.5075, 0.9788, 0.4687, 0.94, 0.4758, 0.9352, 0.5122, 0.9716, 0.42, 0.3584, 0.4535, 0.2776, 0.4674, 0.2803, 0.4318, 0.3662, 0.4687, 0.94, 0.4477, 0.8892, 0.456, 0.8875, 0.4758, 0.9352, 0.4535, 0.2776, 0.4535, 0.1902, 0.4674, 0.1874, 0.4674, 0.2803, 0.4477, 0.8892, 0.4477, 0.8343, 0.4561, 0.836, 0.456, 0.8875, 0.4535, 0.1902, 0.4201, 0.1095, 0.4318, 0.1016, 0.4674, 0.1874, 0.4477, 0.8343, 0.4687, 0.7836, 0.4758, 0.7884, 0.4561, 0.836, 0.4201, 0.1095, 0.3583, 0.04764, 0.3662, 0.03584, 0.4318, 0.1016, 0.4687, 0.7836, 0.5075, 0.7448, 0.5123, 0.7519, 0.4758, 0.7884, 0.3583, 0.04764, 0.2776, 0.01415, 0.2803, 0.0002649, 0.3662, 0.03584, 0.5075, 0.7448, 0.5582, 0.7238, 0.5599, 0.7322, 0.5123, 0.7519, 0.2776, 0.01415, 0.1902, 0.0141, 0.1874, 0.0002354, 0.2803, 0.0002649, 0.5582, 0.7238, 0.6131, 0.7238, 0.6115, 0.7322, 0.5599, 0.7322, 0.1902, 0.0141, 0.1095, 0.0475, 0.1016, 0.03577, 0.1874, 0.0002354, 0.6131, 0.7238, 0.6638, 0.7448, 0.6591, 0.752, 0.6115, 0.7322, 0.1095, 0.0475, 0.04763, 0.1093, 0.03583, 0.1015, 0.1016, 0.03577, 0.6638, 0.7448, 0.7026, 0.7836, 0.6955, 0.7884, 0.6591, 0.752, 0.04763, 0.1093, 0.01414, 0.19, 0.0002494, 0.1873, 0.03583, 0.1015, 0.7026, 0.7836, 0.7236, 0.8344, 0.7152, 0.8361, 0.6955, 0.7884, 0.7152, 0.8361, 0.7152, 0.8876, 0.6447, 0.8743, 0.645, 0.8508, 0.6364, 0.6571, 0.5751, 0.6589, 0.5754, 0.5956, 0.6385, 0.5959, 0.5751, 0.6589, 0.514, 0.6565, 0.5121, 0.5954, 0.5754, 0.5956, 0.6385, 0.5959, 0.5754, 0.5956, 0.5756, 0.5323, 0.6369, 0.5346, 0.5754, 0.5956, 0.5121, 0.5954, 0.5145, 0.5342, 0.5756, 0.5323, 0.733, 0.6936, 0.6382, 0.7186, 0.6364, 0.6571, 0.7234, 0.6449, 0.6382, 0.7186, 0.5748, 0.7234, 0.5751, 0.6589, 0.6364, 0.6571, 0.5748, 0.7234, 0.5114, 0.718, 0.514, 0.6565, 0.5751, 0.6589, 0.5114, 0.718, 0.4635, 0.7065, 0.4524, 0.6585, 0.514, 0.6565, 0.514, 0.6565, 0.4524, 0.6585, 0.4477, 0.5951, 0.5121, 0.5954, 0.5121, 0.5954, 0.4477, 0.5951, 0.453, 0.5317, 0.5145, 0.5342, 0.5145, 0.5342, 0.453, 0.5317, 0.4645, 0.4838, 0.5125, 0.4727, 0.5756, 0.5323, 0.5145, 0.5342, 0.5125, 0.4727, 0.5759, 0.4679, 0.6369, 0.5346, 0.5756, 0.5323, 0.5759, 0.4679, 0.6392, 0.4732, 0.7238, 0.5474, 0.6369, 0.5346, 0.6392, 0.4732, 0.7336, 0.499, 0.7203, 0.5961, 0.6385, 0.5959, 0.6369, 0.5346, 0.7238, 0.5474, 0.7234, 0.6449, 0.6364, 0.6571, 0.6385, 0.5959, 0.7203, 0.5961, 0.1889, 0.9131, 0.1277, 0.9148, 0.1279, 0.8515, 0.1911, 0.8518, 0.1277, 0.9148, 0.06656, 0.9124, 0.06469, 0.8513, 0.1279, 0.8515, 0.1911, 0.8518, 0.1279, 0.8515, 0.1282, 0.7882, 0.1894, 0.7905, 0.1279, 0.8515, 0.06469, 0.8513, 0.06707, 0.7901, 0.1282, 0.7882, 0.2856, 0.9495, 0.1908, 0.9745, 0.1889, 0.9131, 0.276, 0.9008, 0.1908, 0.9745, 0.1274, 0.9793, 0.1277, 0.9148, 0.1889, 0.9131, 0.1274, 0.9793, 0.064, 0.974, 0.06656, 0.9124, 0.1277, 0.9148, 0.064, 0.974, 0.01611, 0.9624, 0.004991, 0.9144, 0.06656, 0.9124, 0.06656, 0.9124, 0.004991, 0.9144, 0.0002354, 0.851, 0.06469, 0.8513, 0.06469, 0.8513, 0.0002354, 0.851, 0.005533, 0.7876, 0.06707, 0.7901, 0.06707, 0.7901, 0.005533, 0.7876, 0.01706, 0.7397, 0.06504, 0.7286, 0.1282, 0.7882, 0.06707, 0.7901, 0.06504, 0.7286, 0.1284, 0.7238, 0.1894, 0.7905, 0.1282, 0.7882, 0.1284, 0.7238, 0.1918, 0.7291, 0.2763, 0.8033, 0.1894, 0.7905, 0.1918, 0.7291, 0.2862, 0.7549, 0.2728, 0.852, 0.1911, 0.8518, 0.1894, 0.7905, 0.2763, 0.8033, 0.276, 0.9008, 0.1889, 0.9131, 0.1911, 0.8518, 0.2728, 0.852, 0.1889, 0.6571, 0.1277, 0.6589, 0.1279, 0.5956, 0.1911, 0.5959, 0.1277, 0.6589, 0.06656, 0.6565, 0.06469, 0.5954, 0.1279, 0.5956, 0.1911, 0.5959, 0.1279, 0.5956, 0.1282, 0.5323, 0.1894, 0.5346, 0.1279, 0.5956, 0.06469, 0.5954, 0.06707, 0.5342, 0.1282, 0.5323, 0.2856, 0.6936, 0.1908, 0.7186, 0.1889, 0.6571, 0.276, 0.6449, 0.1908, 0.7186, 0.1274, 0.7234, 0.1277, 0.6589, 0.1889, 0.6571, 0.1274, 0.7234, 0.064, 0.718, 0.06656, 0.6565, 0.1277, 0.6589, 0.064, 0.718, 0.01611, 0.7065, 0.004991, 0.6585, 0.06656, 0.6565, 0.06656, 0.6565, 0.004991, 0.6585, 0.0002354, 0.5951, 0.06469, 0.5954, 0.06469, 0.5954, 0.0002354, 0.5951, 0.005533, 0.5317, 0.06707, 0.5342, 0.06707, 0.5342, 0.005533, 0.5317, 0.01706, 0.4838, 0.06504, 0.4727, 0.1282, 0.5323, 0.06707, 0.5342, 0.06504, 0.4727, 0.1284, 0.4679, 0.1894, 0.5346, 0.1282, 0.5323, 0.1284, 0.4679, 0.1918, 0.4732, 0.2763, 0.5474, 0.1894, 0.5346, 0.1918, 0.4732, 0.2862, 0.499, 0.2728, 0.5961, 0.1911, 0.5959, 0.1894, 0.5346, 0.2763, 0.5474, 0.276, 0.6449, 0.1889, 0.6571, 0.1911, 0.5959, 0.2728, 0.5961, 0.6566, 0.1895, 0.5953, 0.1912, 0.5956, 0.1279, 0.6587, 0.1282, 0.5953, 0.1912, 0.5342, 0.1888, 0.5323, 0.1277, 0.5956, 0.1279, 0.6587, 0.1282, 0.5956, 0.1279, 0.5958, 0.06466, 0.657, 0.0669, 0.5956, 0.1279, 0.5323, 0.1277, 0.5347, 0.06655, 0.5958, 0.06466, 0.7532, 0.2259, 0.6584, 0.251, 0.6566, 0.1895, 0.7436, 0.1772, 0.6584, 0.251, 0.595, 0.2557, 0.5953, 0.1912, 0.6566, 0.1895, 0.595, 0.2557, 0.5316, 0.2504, 0.5342, 0.1888, 0.5953, 0.1912, 0.5316, 0.2504, 0.4837, 0.2388, 0.4726, 0.1908, 0.5342, 0.1888, 0.5342, 0.1888, 0.4726, 0.1908, 0.4678, 0.1274, 0.5323, 0.1277, 0.5323, 0.1277, 0.4678, 0.1274, 0.4731, 0.06402, 0.5347, 0.06655, 0.5347, 0.06655, 0.4731, 0.06402, 0.4847, 0.01613, 0.5326, 0.005006, 0.5958, 0.06466, 0.5347, 0.06655, 0.5326, 0.005006, 0.596, 0.0002354, 0.657, 0.0669, 0.5958, 0.06466, 0.596, 0.0002354, 0.6594, 0.005491, 0.7439, 0.07973, 0.657, 0.0669, 0.6594, 0.005491, 0.7538, 0.03131, 0.7404, 0.1285, 0.6587, 0.1282, 0.657, 0.0669, 0.7439, 0.07973, 0.7436, 0.1772, 0.6566, 0.1895, 0.6587, 0.1282, 0.7404, 0.1285, 0.7234, 0.6449, 0.7203, 0.5961, 0.7895, 0.5968, 0.792, 0.6364, 0.2856, 0.6936, 0.276, 0.6449, 0.3445, 0.6364, 0.3516, 0.6745, 0.2763, 0.8033, 0.2862, 0.7549, 0.352, 0.7742, 0.3445, 0.8131, 0.7203, 0.5961, 0.7238, 0.5474, 0.792, 0.5572, 0.7895, 0.5968, 0.276, 0.6449, 0.2728, 0.5961, 0.342, 0.5968, 0.3445, 0.6364, 0.7238, 0.5474, 0.7336, 0.499, 0.7994, 0.5183, 0.792, 0.5572, 0.2728, 0.5961, 0.2763, 0.5474, 0.3445, 0.5572, 0.342, 0.5968, 0.7532, 0.2259, 0.7436, 0.1772, 0.8122, 0.1687, 0.8192, 0.2068, 0.2763, 0.5474, 0.2862, 0.499, 0.352, 0.5183, 0.3445, 0.5572, 0.7436, 0.1772, 0.7404, 0.1285, 0.8096, 0.1292, 0.8122, 0.1687, 0.2856, 0.9495, 0.276, 0.9008, 0.3445, 0.8923, 0.3516, 0.9304, 0.7404, 0.1285, 0.7439, 0.07973, 0.8121, 0.08949, 0.8096, 0.1292, 0.276, 0.9008, 0.2728, 0.852, 0.342, 0.8528, 0.3445, 0.8923, 0.7439, 0.07973, 0.7538, 0.03131, 0.8196, 0.05059, 0.8121, 0.08949, 0.733, 0.6936, 0.7234, 0.6449, 0.792, 0.6364, 0.799, 0.6745, 0.2728, 0.852, 0.2763, 0.8033, 0.3445, 0.8131, 0.342, 0.8528, 0.9206, 0.7963, 0.9179, 0.8585, 0.8537, 0.8534, 0.8588, 0.7892, 0.9179, 0.8585, 0.9108, 0.9204, 0.8486, 0.9176, 0.8537, 0.8534, 0.8588, 0.7892, 0.8537, 0.8534, 0.7895, 0.8484, 0.7966, 0.7865, 0.8537, 0.8534, 0.8486, 0.9176, 0.7867, 0.9106, 0.7895, 0.8484, 0.9757, 0.7494, 0.9833, 0.799, 0.9206, 0.7963, 0.9279, 0.734, 0.9833, 0.799, 0.9833, 0.8637, 0.9179, 0.8585, 0.9206, 0.7963, 0.9833, 0.8637, 0.9731, 0.9277, 0.9108, 0.9204, 0.9179, 0.8585, 0.9731, 0.9277, 0.9578, 0.9754, 0.9082, 0.9831, 0.9108, 0.9204, 0.9108, 0.9204, 0.9082, 0.9831, 0.8434, 0.9831, 0.8486, 0.9176, 0.8486, 0.9176, 0.8434, 0.9831, 0.7795, 0.9729, 0.7867, 0.9106, 0.7867, 0.9106, 0.7795, 0.9729, 0.7317, 0.9575, 0.7241, 0.9079, 0.7895, 0.8484, 0.7867, 0.9106, 0.7241, 0.9079, 0.7241, 0.8432, 0.7966, 0.7865, 0.7895, 0.8484, 0.7241, 0.8432, 0.7343, 0.7792, 0.7992, 0.7238, 0.7966, 0.7865, 0.7343, 0.7792, 0.7496, 0.7315, 0.864, 0.7238, 0.8588, 0.7892, 0.7966, 0.7865, 0.7992, 0.7238, 0.9279, 0.734, 0.9206, 0.7963, 0.8588, 0.7892, 0.864, 0.7238, 0.792, 0.6364, 0.7895, 0.5968, 0.8498, 0.5968, 0.8518, 0.6293, 0.342, 0.5968, 0.3445, 0.5572, 0.4053, 0.5646, 0.4024, 0.5968, 0.7895, 0.5968, 0.792, 0.5572, 0.8527, 0.5646, 0.8498, 0.5968, 0.3445, 0.5572, 0.352, 0.5183, 0.4135, 0.5317, 0.4053, 0.5646, 0.8192, 0.2068, 0.8122, 0.1687, 0.872, 0.1616, 0.8792, 0.1951, 0.792, 0.5572, 0.7994, 0.5183, 0.8609, 0.5317, 0.8527, 0.5646, 0.3516, 0.9304, 0.3445, 0.8923, 0.4044, 0.8852, 0.4116, 0.9187, 0.8122, 0.1687, 0.8096, 0.1292, 0.87, 0.1291, 0.872, 0.1616, 0.3445, 0.8923, 0.342, 0.8528, 0.4024, 0.8527, 0.4044, 0.8852, 0.8096, 0.1292, 0.8121, 0.08949, 0.8729, 0.09695, 0.87, 0.1291, 0.342, 0.8528, 0.3445, 0.8131, 0.4053, 0.8205, 0.4024, 0.8527, 0.8121, 0.08949, 0.8196, 0.05059, 0.8811, 0.06401, 0.8729, 0.09695, 0.3445, 0.8131, 0.352, 0.7742, 0.4135, 0.7876, 0.4053, 0.8205, 0.3516, 0.6745, 0.3445, 0.6364, 0.4044, 0.6293, 0.4116, 0.6628, 0.799, 0.6745, 0.792, 0.6364, 0.8518, 0.6293, 0.8591, 0.6628, 0.3445, 0.6364, 0.342, 0.5968, 0.4024, 0.5968, 0.4044, 0.6293, 0.8498, 0.5968, 0.8527, 0.5646, 0.8875, 0.5709, 0.8853, 0.5969, 0.872, 0.1616, 0.87, 0.1291, 0.9055, 0.1293, 0.9078, 0.1555, 0.8518, 0.6293, 0.8498, 0.5968, 0.8853, 0.5969, 0.8876, 0.6232, 0.87, 0.1291, 0.8729, 0.09695, 0.9077, 0.1033, 0.9055, 0.1293, 0.8591, 0.6628, 0.8518, 0.6293, 0.8876, 0.6232, 0.8946, 0.6489, 0.8729, 0.09695, 0.8811, 0.06401, 0.9148, 0.07851, 0.9077, 0.1033, 0.4053, 0.8205, 0.4135, 0.7876, 0.4472, 0.8021, 0.44, 0.8269, 0.4116, 0.6628, 0.4044, 0.6293, 0.4402, 0.6232, 0.4472, 0.6489, 0.4024, 0.8527, 0.4053, 0.8205, 0.44, 0.8269, 0.4379, 0.8528, 0.4044, 0.6293, 0.4024, 0.5968, 0.4379, 0.5969, 0.4402, 0.6232, 0.4044, 0.8852, 0.4024, 0.8527, 0.4379, 0.8528, 0.4402, 0.8791, 0.4024, 0.5968, 0.4053, 0.5646, 0.44, 0.5709, 0.4379, 0.5969, 0.4116, 0.9187, 0.4044, 0.8852, 0.4402, 0.8791, 0.4472, 0.9049, 0.8527, 0.5646, 0.8609, 0.5317, 0.8946, 0.5462, 0.8875, 0.5709, 0.4053, 0.5646, 0.4135, 0.5317, 0.4472, 0.5462, 0.44, 0.5709, 0.8792, 0.1951, 0.872, 0.1616, 0.9078, 0.1555, 0.9148, 0.1813, 0.5909, 0.8608, 0.5902, 0.8589, 0.5927, 0.8573, 0.5939, 0.8603, 0.5902, 0.8589, 0.5887, 0.8574, 0.5904, 0.8549, 0.5927, 0.8573, 0.5887, 0.8574, 0.5868, 0.8565, 0.5874, 0.8536, 0.5904, 0.8549, 0.5868, 0.8565, 0.5847, 0.8565, 0.5842, 0.8535, 0.5874, 0.8536, 0.5847, 0.8565, 0.5827, 0.8573, 0.5811, 0.8548, 0.5842, 0.8535, 0.5827, 0.8573, 0.5812, 0.8587, 0.5787, 0.857, 0.5811, 0.8548, 0.5812, 0.8587, 0.5804, 0.8607, 0.5774, 0.86, 0.5787, 0.857, 0.5804, 0.8607, 0.5803, 0.8627, 0.5774, 0.8633, 0.5774, 0.86, 0.5803, 0.8627, 0.5811, 0.8647, 0.5786, 0.8663, 0.5774, 0.8633, 0.5811, 0.8647, 0.5826, 0.8662, 0.5808, 0.8687, 0.5786, 0.8663, 0.5826, 0.8662, 0.5845, 0.867, 0.5838, 0.87, 0.5808, 0.8687, 0.5845, 0.867, 0.5866, 0.8671, 0.5871, 0.87, 0.5838, 0.87, 0.5866, 0.8671, 0.5885, 0.8663, 0.5901, 0.8688, 0.5871, 0.87, 0.5885, 0.8663, 0.5901, 0.8648, 0.5925, 0.8666, 0.5901, 0.8688, 0.5901, 0.8648, 0.5909, 0.8629, 0.5939, 0.8636, 0.5925, 0.8666, 0.5909, 0.8629, 0.5909, 0.8608, 0.5939, 0.8603, 0.5939, 0.8636])
_ca = me_lmp0003_light_bulb_low_poly.color_attributes.new('Col', 'BYTE_COLOR', 'CORNER')
_ca.data.foreach_set('color', [1.0, 0.0331, 0.0, 1.0, 1.0, 0.0331, 0.0, 1.0, 1.0, 0.0331, 0.0, 1.0, 1.0, 0.0331, 0.0, 1.0, 1.0, 0.0331, 0.0, 1.0, 1.0, 0.0331, 0.0, 1.0, 1.0, 0.0331, 0.0, 1.0, 1.0, 0.0331, 0.0, 1.0, 1.0, 0.0331, 0.0, 1.0, 1.0, 0.0331, 0.0, 1.0, 1.0, 0.0331, 0.0, 1.0, 1.0, 0.0331, 0.0, 1.0, 1.0, 0.0331, 0.0, 1.0, 1.0, 0.0331, 0.0, 1.0, 1.0, 0.0331, 0.0, 1.0, 1.0, 0.0331, 0.0, 1.0, 1.0, 0.0331, 0.0, 1.0, 1.0, 0.0331, 0.0, 1.0, 1.0, 0.0331, 0.0, 1.0, 1.0, 0.0331, 0.0, 1.0, 1.0, 0.0331, 0.0, 1.0, 1.0, 0.0331, 0.0, 1.0, 1.0, 0.0331, 0.0, 1.0, 1.0, 0.0331, 0.0, 1.0, 1.0, 0.0331, 0.0, 1.0, 1.0, 0.0331, 0.0, 1.0, 1.0, 0.0331, 0.0, 1.0, 1.0, 0.0331, 0.0, 1.0, 1.0, 0.0331, 0.0, 1.0, 1.0, 0.0331, 0.0, 1.0, 1.0, 0.0331, 0.0, 1.0, 1.0, 0.0331, 0.0, 1.0, 1.0, 0.0331, 0.0, 1.0, 1.0, 0.0331, 0.0, 1.0, 1.0, 0.0331, 0.0, 1.0, 1.0, 0.0331, 0.0, 1.0, 1.0, 0.0331, 0.0, 1.0, 1.0, 0.0331, 0.0, 1.0, 1.0, 0.0331, 0.0, 1.0, 1.0, 0.0331, 0.0, 1.0, 1.0, 0.0331, 0.0, 1.0, 1.0, 0.0331, 0.0, 1.0, 1.0, 0.0331, 0.0, 1.0, 1.0, 0.0331, 0.0, 1.0, 1.0, 0.0331, 0.0, 1.0, 1.0, 0.0331, 0.0, 1.0, 1.0, 0.0331, 0.0, 1.0, 1.0, 0.0331, 0.0, 1.0, 1.0, 0.0331, 0.0, 1.0, 1.0, 0.0331, 0.0, 1.0, 1.0, 0.0331, 0.0, 1.0, 1.0, 0.0331, 0.0, 1.0, 1.0, 0.0331, 0.0, 1.0, 1.0, 0.0331, 0.0, 1.0, 1.0, 0.0331, 0.0, 1.0, 1.0, 0.0331, 0.0, 1.0, 0.3763, 0.0, 1.0, 1.0, 0.3763, 0.0, 1.0, 1.0, 0.3763, 0.0, 1.0, 1.0, 0.3763, 0.0, 1.0, 1.0, 1.0, 0.0331, 0.0, 1.0, 1.0, 0.0331, 0.0, 1.0, 1.0, 0.0331, 0.0, 1.0, 1.0, 0.0331, 0.0, 1.0, 1.0, 0.0331, 0.0, 1.0, 1.0, 0.0331, 0.0, 1.0, 1.0, 0.0331, 0.0, 1.0, 1.0, 0.0331, 0.0, 1.0, 1.0, 0.0331, 0.0, 1.0, 1.0, 0.0331, 0.0, 1.0, 1.0, 0.0331, 0.0, 1.0, 1.0, 0.0331, 0.0, 1.0, 1.0, 0.0331, 0.0, 1.0, 1.0, 0.0331, 0.0, 1.0, 1.0, 0.0331, 0.0, 1.0, 1.0, 0.0331, 0.0, 1.0, 1.0, 0.0331, 0.0, 1.0, 1.0, 0.0331, 0.0, 1.0, 1.0, 0.0331, 0.0, 1.0, 1.0, 0.0331, 0.0, 1.0, 1.0, 0.0331, 0.0, 1.0, 1.0, 0.0331, 0.0, 1.0, 1.0, 0.0331, 0.0, 1.0, 1.0, 0.0331, 0.0, 1.0, 1.0, 0.0331, 0.0, 1.0, 1.0, 0.0331, 0.0, 1.0, 1.0, 0.0331, 0.0, 1.0, 1.0, 0.0331, 0.0, 1.0, 1.0, 0.0331, 0.0, 1.0, 1.0, 0.0331, 0.0, 1.0, 1.0, 0.0331, 0.0, 1.0, 1.0, 0.0331, 0.0, 1.0, 1.0, 0.0331, 0.0, 1.0, 1.0, 0.0331, 0.0, 1.0, 1.0, 0.0331, 0.0, 1.0, 1.0, 0.0331, 0.0, 1.0, 1.0, 0.0331, 0.0, 1.0, 1.0, 0.0331, 0.0, 1.0, 1.0, 0.0331, 0.0, 1.0, 1.0, 0.0331, 0.0, 1.0, 1.0, 0.0331, 0.0, 1.0, 1.0, 0.0331, 0.0, 1.0, 1.0, 0.0331, 0.0, 1.0, 1.0, 0.0331, 0.0, 1.0, 1.0, 0.0331, 0.0, 1.0, 1.0, 0.0331, 0.0, 1.0, 1.0, 0.0331, 0.0, 1.0, 1.0, 0.0331, 0.0, 1.0, 1.0, 0.0331, 0.0, 1.0, 1.0, 0.0331, 0.0, 1.0, 1.0, 0.0331, 0.0, 1.0, 1.0, 0.0331, 0.0, 1.0, 1.0, 0.0331, 0.0, 1.0, 1.0, 0.0331, 0.0, 1.0, 1.0, 0.0331, 0.0, 1.0, 1.0, 0.0331, 0.0, 1.0, 1.0, 0.0331, 0.0, 1.0, 1.0, 0.0331, 0.0, 1.0, 1.0, 0.0331, 0.0, 1.0, 1.0, 0.0331, 0.0, 1.0, 1.0, 0.0331, 0.0, 1.0, 1.0, 0.0331, 0.0, 1.0, 1.0, 0.0331, 0.0, 1.0, 1.0, 0.0331, 0.0, 1.0, 1.0, 0.0331, 0.0, 1.0, 1.0, 0.0331, 0.0, 1.0, 1.0, 0.0331, 0.0, 1.0, 1.0, 0.0331, 0.0, 1.0, 1.0, 0.0331, 0.0, 1.0, 1.0, 0.0331, 0.0, 1.0, 1.0, 0.0331, 0.0, 1.0, 1.0, 0.0331, 0.0, 1.0, 1.0, 0.0331, 0.0, 1.0, 1.0, 0.0331, 0.0, 1.0, 1.0, 0.0331, 0.0, 1.0, 1.0, 0.0331, 0.0, 1.0, 1.0, 0.0331, 0.0, 1.0, 1.0, 0.0331, 0.0, 1.0, 1.0, 0.0331, 0.0, 1.0, 1.0, 0.0331, 0.0, 1.0, 1.0, 0.0331, 0.0, 1.0, 1.0, 0.0331, 0.0, 1.0, 1.0, 0.0331, 0.0, 1.0, 1.0, 0.0331, 0.0, 1.0, 1.0, 0.0331, 0.0, 1.0, 1.0, 0.0331, 0.0, 1.0, 1.0, 0.0331, 0.0, 1.0, 1.0, 0.0331, 0.0, 1.0, 1.0, 0.0331, 0.0, 1.0, 1.0, 0.0331, 0.0, 1.0, 1.0, 0.0331, 0.0, 1.0, 1.0, 0.0331, 0.0, 1.0, 1.0, 0.0331, 0.0, 1.0, 1.0, 0.0331, 0.0, 1.0, 1.0, 0.0331, 0.0, 1.0, 1.0, 0.0331, 0.0, 1.0, 1.0, 0.0331, 0.0, 1.0, 1.0, 0.0331, 0.0, 1.0, 1.0, 0.0331, 0.0, 1.0, 1.0, 0.0331, 0.0, 1.0, 1.0, 0.0331, 0.0, 1.0, 1.0, 0.0331, 0.0, 1.0, 1.0, 0.0331, 0.0, 1.0, 1.0, 0.0331, 0.0, 1.0, 1.0, 0.0331, 0.0, 1.0, 1.0, 0.0331, 0.0, 1.0, 1.0, 0.0331, 0.0, 1.0, 1.0, 0.0331, 0.0, 1.0, 1.0, 0.0331, 0.0, 1.0, 1.0, 0.0331, 0.0, 1.0, 1.0, 0.0331, 0.0, 1.0, 1.0, 0.0331, 0.0, 1.0, 1.0, 0.0331, 0.0, 1.0, 1.0, 0.0331, 0.0, 1.0, 1.0, 0.0331, 0.0, 1.0, 1.0, 0.0331, 0.0, 1.0, 1.0, 0.0331, 0.0, 1.0, 1.0, 0.0331, 0.0, 1.0, 1.0, 0.0331, 0.0, 1.0, 1.0, 0.0331, 0.0, 1.0, 1.0, 0.0331, 0.0, 1.0, 1.0, 0.0331, 0.0, 1.0, 1.0, 0.0331, 0.0, 1.0, 1.0, 0.0331, 0.0, 1.0, 1.0, 0.0331, 0.0, 1.0, 1.0, 0.0331, 0.0, 1.0, 1.0, 0.0331, 0.0, 1.0, 1.0, 0.0331, 0.0, 1.0, 1.0, 0.0331, 0.0, 1.0, 1.0, 0.0331, 0.0, 1.0, 1.0, 0.0331, 0.0, 1.0, 1.0, 0.0331, 0.0, 1.0, 1.0, 0.0331, 0.0, 1.0, 1.0, 0.0331, 0.0, 1.0, 1.0, 0.0331, 0.0, 1.0, 1.0, 0.0331, 0.0, 1.0, 1.0, 0.0331, 0.0, 1.0, 1.0, 0.0331, 0.0, 1.0, 1.0, 0.0331, 0.0, 1.0, 1.0, 0.0331, 0.0, 1.0, 1.0, 0.0331, 0.0, 1.0, 1.0, 0.0331, 0.0, 1.0, 1.0, 0.0331, 0.0, 1.0, 1.0, 0.0331, 0.0, 1.0, 1.0, 0.0331, 0.0, 1.0, 1.0, 0.0331, 0.0, 1.0, 1.0, 0.0331, 0.0, 1.0, 1.0, 0.0331, 0.0, 1.0, 1.0, 0.0331, 0.0, 1.0, 1.0, 0.0331, 0.0, 1.0, 1.0, 0.0331, 0.0, 1.0, 1.0, 0.0331, 0.0, 1.0, 1.0, 0.0331, 0.0, 1.0, 1.0, 0.0331, 0.0, 1.0, 1.0, 0.0331, 0.0, 1.0, 1.0, 0.0331, 0.0, 1.0, 1.0, 0.0331, 0.0, 1.0, 1.0, 0.0331, 0.0, 1.0, 1.0, 0.0331, 0.0, 1.0, 1.0, 0.0331, 0.0, 1.0, 1.0, 0.0331, 0.0, 1.0, 1.0, 0.0331, 0.0, 1.0, 1.0, 0.0331, 0.0, 1.0, 1.0, 0.0331, 0.0, 1.0, 1.0, 0.0331, 0.0, 1.0, 1.0, 0.0331, 0.0, 1.0, 1.0, 0.0331, 0.0, 1.0, 1.0, 0.0331, 0.0, 1.0, 1.0, 0.0331, 0.0, 1.0, 1.0, 0.0331, 0.0, 1.0, 1.0, 0.0331, 0.0, 1.0, 1.0, 0.0331, 0.0, 1.0, 1.0, 0.0331, 0.0, 1.0, 1.0, 0.0331, 0.0, 1.0, 1.0, 0.0331, 0.0, 1.0, 1.0, 0.0331, 0.0, 1.0, 1.0, 0.0331, 0.0, 1.0, 1.0, 0.0331, 0.0, 1.0, 1.0, 0.0331, 0.0, 1.0, 1.0, 0.0331, 0.0, 1.0, 1.0, 0.0331, 0.0, 1.0, 1.0, 0.0331, 0.0, 1.0, 1.0, 0.0331, 0.0, 1.0, 1.0, 0.0331, 0.0, 1.0, 1.0, 0.0331, 0.0, 1.0, 1.0, 0.0331, 0.0, 1.0, 1.0, 0.0331, 0.0, 1.0, 1.0, 0.0331, 0.0, 1.0, 1.0, 0.0331, 0.0, 1.0, 1.0, 0.0331, 0.0, 1.0, 1.0, 0.0331, 0.0, 1.0, 1.0, 0.0331, 0.0, 1.0, 1.0, 0.0331, 0.0, 1.0, 1.0, 0.0331, 0.0, 1.0, 1.0, 0.0331, 0.0, 1.0, 1.0, 0.0331, 0.0, 1.0, 1.0, 0.0331, 0.0, 1.0, 1.0, 0.0331, 0.0, 1.0, 1.0, 0.0331, 0.0, 1.0, 1.0, 0.0331, 0.0, 1.0, 1.0, 0.0331, 0.0, 1.0, 1.0, 0.0331, 0.0, 1.0, 1.0, 0.0331, 0.0, 1.0, 1.0, 0.0331, 0.0, 1.0, 1.0, 0.0331, 0.0, 1.0, 1.0, 0.0331, 0.0, 1.0, 1.0, 0.0331, 0.0, 1.0, 1.0, 0.0331, 0.0, 1.0, 1.0, 0.0331, 0.0, 1.0, 1.0, 0.0331, 0.0, 1.0, 1.0, 0.0331, 0.0, 1.0, 1.0, 0.0331, 0.0, 1.0, 1.0, 0.0331, 0.0, 1.0, 1.0, 0.0331, 0.0, 1.0, 1.0, 0.0331, 0.0, 1.0, 1.0, 0.0331, 0.0, 1.0, 1.0, 0.0331, 0.0, 1.0, 1.0, 0.0331, 0.0, 1.0, 1.0, 0.0331, 0.0, 1.0, 1.0, 0.0331, 0.0, 1.0, 1.0, 0.0331, 0.0, 1.0, 1.0, 0.0331, 0.0, 1.0, 1.0, 0.0331, 0.0, 1.0, 1.0, 0.0331, 0.0, 1.0, 1.0, 0.0331, 0.0, 1.0, 1.0, 0.0331, 0.0, 1.0, 1.0, 0.0331, 0.0, 1.0, 1.0, 0.0331, 0.0, 1.0, 1.0, 0.0331, 0.0, 1.0, 1.0, 0.0331, 0.0, 1.0, 1.0, 0.0331, 0.0, 1.0, 1.0, 0.0331, 0.0, 1.0, 1.0, 0.0331, 0.0, 1.0, 1.0, 0.0331, 0.0, 1.0, 1.0, 0.0331, 0.0, 1.0, 1.0, 0.0331, 0.0, 1.0, 1.0, 0.0331, 0.0, 1.0, 1.0, 0.0331, 0.0, 1.0, 1.0, 0.0331, 0.0, 1.0, 1.0, 0.0331, 0.0, 1.0, 1.0, 0.0331, 0.0, 1.0, 1.0, 0.0331, 0.0, 1.0, 1.0, 0.0331, 0.0, 1.0, 1.0, 0.0331, 0.0, 1.0, 1.0, 0.0331, 0.0, 1.0, 1.0, 0.0331, 0.0, 1.0, 1.0, 0.0331, 0.0, 1.0, 1.0, 0.0331, 0.0, 1.0, 1.0, 0.0331, 0.0, 1.0, 1.0, 0.0331, 0.0, 1.0, 1.0, 0.0331, 0.0, 1.0, 1.0, 0.0331, 0.0, 1.0, 1.0, 0.0331, 0.0, 1.0, 1.0, 0.0331, 0.0, 1.0, 1.0, 0.0331, 0.0, 1.0, 1.0, 0.0331, 0.0, 1.0, 1.0, 0.0331, 0.0, 1.0, 1.0, 0.0331, 0.0, 1.0, 1.0, 0.0331, 0.0, 1.0, 1.0, 0.0331, 0.0, 1.0, 0.3763, 0.0, 1.0, 1.0, 0.3763, 0.0, 1.0, 1.0, 0.3763, 0.0, 1.0, 1.0, 0.3763, 0.0, 1.0, 1.0, 0.3763, 0.0, 1.0, 1.0, 0.3763, 0.0, 1.0, 1.0, 0.3763, 0.0, 1.0, 1.0, 0.3763, 0.0, 1.0, 1.0, 0.3763, 0.0, 1.0, 1.0, 0.3763, 0.0, 1.0, 1.0, 0.3763, 0.0, 1.0, 1.0, 0.3763, 0.0, 1.0, 1.0, 0.3763, 0.0, 1.0, 1.0, 0.3763, 0.0, 1.0, 1.0, 0.3763, 0.0, 1.0, 1.0, 0.3763, 0.0, 1.0, 1.0, 0.3763, 0.0, 1.0, 1.0, 0.3763, 0.0, 1.0, 1.0, 0.3763, 0.0, 1.0, 1.0, 0.3763, 0.0, 1.0, 1.0, 0.3763, 0.0, 1.0, 1.0, 0.3763, 0.0, 1.0, 1.0, 0.3763, 0.0, 1.0, 1.0, 0.3763, 0.0, 1.0, 1.0, 0.3763, 0.0, 1.0, 1.0, 0.3763, 0.0, 1.0, 1.0, 0.3763, 0.0, 1.0, 1.0, 0.3763, 0.0, 1.0, 1.0, 0.3763, 0.0, 1.0, 1.0, 0.3763, 0.0, 1.0, 1.0, 0.3763, 0.0, 1.0, 1.0, 0.3763, 0.0, 1.0, 1.0, 0.3763, 0.0, 1.0, 1.0, 0.3763, 0.0, 1.0, 1.0, 0.3763, 0.0, 1.0, 1.0, 0.3763, 0.0, 1.0, 1.0, 0.3763, 0.0, 1.0, 1.0, 0.3763, 0.0, 1.0, 1.0, 0.3763, 0.0, 1.0, 1.0, 0.3763, 0.0, 1.0, 1.0, 0.3763, 0.0, 1.0, 1.0, 0.3763, 0.0, 1.0, 1.0, 0.3763, 0.0, 1.0, 1.0, 0.3763, 0.0, 1.0, 1.0, 0.3763, 0.0, 1.0, 1.0, 0.3763, 0.0, 1.0, 1.0, 0.3763, 0.0, 1.0, 1.0, 0.3763, 0.0, 1.0, 1.0, 0.3763, 0.0, 1.0, 1.0, 0.3763, 0.0, 1.0, 1.0, 0.3763, 0.0, 1.0, 1.0, 0.3763, 0.0, 1.0, 1.0, 0.3763, 0.0, 1.0, 1.0, 0.3763, 0.0, 1.0, 1.0, 0.3763, 0.0, 1.0, 1.0, 0.3763, 0.0, 1.0, 1.0, 0.3763, 0.0, 1.0, 1.0, 0.3763, 0.0, 1.0, 1.0, 0.3763, 0.0, 1.0, 1.0, 0.3763, 0.0, 1.0, 1.0, 0.3763, 0.0, 1.0, 1.0, 0.3763, 0.0, 1.0, 1.0, 0.3763, 0.0, 1.0, 1.0, 0.3763, 0.0, 1.0, 1.0, 1.0, 0.0331, 0.0, 1.0, 1.0, 0.0331, 0.0, 1.0, 1.0, 0.0331, 0.0, 1.0, 1.0, 0.0331, 0.0, 1.0, 0.3763, 0.0, 1.0, 1.0, 0.3763, 0.0, 1.0, 1.0, 0.3763, 0.0, 1.0, 1.0, 0.3763, 0.0, 1.0, 1.0, 0.3763, 0.0, 1.0, 1.0, 0.3763, 0.0, 1.0, 1.0, 0.3763, 0.0, 1.0, 1.0, 0.3763, 0.0, 1.0, 1.0, 0.3763, 0.0, 1.0, 1.0, 0.3763, 0.0, 1.0, 1.0, 0.3763, 0.0, 1.0, 1.0, 0.3763, 0.0, 1.0, 1.0, 0.3763, 0.0, 1.0, 1.0, 0.3763, 0.0, 1.0, 1.0, 0.3763, 0.0, 1.0, 1.0, 0.3763, 0.0, 1.0, 1.0, 0.3763, 0.0, 1.0, 1.0, 0.3763, 0.0, 1.0, 1.0, 0.3763, 0.0, 1.0, 1.0, 0.3763, 0.0, 1.0, 1.0, 0.3763, 0.0, 1.0, 1.0, 0.3763, 0.0, 1.0, 1.0, 0.3763, 0.0, 1.0, 1.0, 0.3763, 0.0, 1.0, 1.0, 0.3763, 0.0, 1.0, 1.0, 0.3763, 0.0, 1.0, 1.0, 0.3763, 0.0, 1.0, 1.0, 0.3763, 0.0, 1.0, 1.0, 0.3763, 0.0, 1.0, 1.0, 0.3763, 0.0, 1.0, 1.0, 0.3763, 0.0, 1.0, 1.0, 0.3763, 0.0, 1.0, 1.0, 0.3763, 0.0, 1.0, 1.0, 0.3763, 0.0, 1.0, 1.0, 0.3763, 0.0, 1.0, 1.0, 0.3763, 0.0, 1.0, 1.0, 0.3763, 0.0, 1.0, 1.0, 0.3763, 0.0, 1.0, 1.0, 0.3763, 0.0, 1.0, 1.0, 0.3763, 0.0, 1.0, 1.0, 0.3763, 0.0, 1.0, 1.0, 0.3763, 0.0, 1.0, 1.0, 0.3763, 0.0, 1.0, 1.0, 0.3763, 0.0, 1.0, 1.0, 0.3763, 0.0, 1.0, 1.0, 0.3763, 0.0, 1.0, 1.0, 0.3763, 0.0, 1.0, 1.0, 0.3763, 0.0, 1.0, 1.0, 0.3763, 0.0, 1.0, 1.0, 0.3763, 0.0, 1.0, 1.0, 0.3763, 0.0, 1.0, 1.0, 0.3763, 0.0, 1.0, 1.0, 0.3763, 0.0, 1.0, 1.0, 0.3763, 0.0, 1.0, 1.0, 0.3763, 0.0, 1.0, 1.0, 0.3763, 0.0, 1.0, 1.0, 0.3763, 0.0, 1.0, 1.0, 0.3763, 0.0, 1.0, 1.0, 0.3763, 0.0, 1.0, 1.0, 0.3763, 0.0, 1.0, 1.0, 1.0, 0.0331, 0.0, 1.0, 1.0, 0.0331, 0.0, 1.0, 1.0, 0.0331, 0.0, 1.0, 1.0, 0.0331, 0.0, 1.0, 1.0, 0.0331, 0.0, 1.0, 1.0, 0.0331, 0.0, 1.0, 1.0, 0.0331, 0.0, 1.0, 1.0, 0.0331, 0.0, 1.0, 1.0, 0.0331, 0.0, 1.0, 1.0, 0.0331, 0.0, 1.0, 1.0, 0.0331, 0.0, 1.0, 1.0, 0.0331, 0.0, 1.0, 1.0, 0.0331, 0.0, 1.0, 1.0, 0.0331, 0.0, 1.0, 1.0, 0.0331, 0.0, 1.0, 1.0, 0.0331, 0.0, 1.0, 1.0, 0.0331, 0.0, 1.0, 1.0, 0.0331, 0.0, 1.0, 1.0, 0.0331, 0.0, 1.0, 1.0, 0.0331, 0.0, 1.0, 1.0, 0.0331, 0.0, 1.0, 1.0, 0.0331, 0.0, 1.0, 1.0, 0.0331, 0.0, 1.0, 1.0, 0.0331, 0.0, 1.0, 1.0, 0.0331, 0.0, 1.0, 1.0, 0.0331, 0.0, 1.0, 1.0, 0.0331, 0.0, 1.0, 1.0, 0.0331, 0.0, 1.0, 1.0, 0.0331, 0.0, 1.0, 1.0, 0.0331, 0.0, 1.0, 1.0, 0.0331, 0.0, 1.0, 1.0, 0.0331, 0.0, 1.0, 1.0, 0.0331, 0.0, 1.0, 1.0, 0.0331, 0.0, 1.0, 1.0, 0.0331, 0.0, 1.0, 1.0, 0.0331, 0.0, 1.0, 1.0, 0.0331, 0.0, 1.0, 1.0, 0.0331, 0.0, 1.0, 1.0, 0.0331, 0.0, 1.0, 1.0, 0.0331, 0.0, 1.0, 1.0, 0.0331, 0.0, 1.0, 1.0, 0.0331, 0.0, 1.0, 1.0, 0.0331, 0.0, 1.0, 1.0, 0.0331, 0.0, 1.0, 1.0, 0.0331, 0.0, 1.0, 1.0, 0.0331, 0.0, 1.0, 1.0, 0.0331, 0.0, 1.0, 1.0, 0.0331, 0.0, 1.0, 1.0, 0.0331, 0.0, 1.0, 1.0, 0.0331, 0.0, 1.0, 1.0, 0.0331, 0.0, 1.0, 1.0, 0.0331, 0.0, 1.0, 1.0, 0.0331, 0.0, 1.0, 1.0, 0.0331, 0.0, 1.0, 1.0, 0.0331, 0.0, 1.0, 1.0, 0.0331, 0.0, 1.0, 1.0, 0.0331, 0.0, 1.0, 1.0, 0.0331, 0.0, 1.0, 1.0, 0.0331, 0.0, 1.0, 1.0, 0.0331, 0.0, 1.0, 1.0, 0.0331, 0.0, 1.0, 1.0, 0.0331, 0.0, 1.0, 1.0, 0.0331, 0.0, 1.0, 1.0, 0.0331, 0.0, 1.0, 1.0, 0.0331, 0.0, 1.0, 1.0, 0.0331, 0.0, 1.0, 1.0, 0.0331, 0.0, 1.0, 1.0, 0.0331, 0.0, 1.0, 1.0, 0.0331, 0.0, 1.0, 1.0, 0.0331, 0.0, 1.0, 1.0, 0.0331, 0.0, 1.0, 1.0, 0.0331, 0.0, 1.0, 1.0, 0.0331, 0.0, 1.0, 1.0, 0.0331, 0.0, 1.0, 1.0, 0.0331, 0.0, 1.0, 1.0, 0.0331, 0.0, 1.0, 1.0, 0.0331, 0.0, 1.0, 1.0, 0.0331, 0.0, 1.0, 1.0, 0.0331, 0.0, 1.0, 1.0, 0.0331, 0.0, 1.0, 1.0, 0.0331, 0.0, 1.0, 1.0, 0.0331, 0.0, 1.0, 1.0, 0.0331, 0.0, 1.0, 1.0, 0.0331, 0.0, 1.0, 1.0, 0.0331, 0.0, 1.0, 1.0, 0.0331, 0.0, 1.0, 1.0, 0.0331, 0.0, 1.0, 1.0, 0.0331, 0.0, 1.0, 1.0, 0.0331, 0.0, 1.0, 1.0, 0.0331, 0.0, 1.0, 1.0, 0.0331, 0.0, 1.0, 1.0, 0.0331, 0.0, 1.0, 1.0, 0.0331, 0.0, 1.0, 1.0, 0.0331, 0.0, 1.0, 1.0, 0.0331, 0.0, 1.0, 1.0, 0.0331, 0.0, 1.0, 1.0, 0.0331, 0.0, 1.0, 1.0, 0.0331, 0.0, 1.0, 1.0, 0.0331, 0.0, 1.0, 1.0, 0.0331, 0.0, 1.0, 1.0, 0.0331, 0.0, 1.0, 1.0, 0.0331, 0.0, 1.0, 1.0, 0.0331, 0.0, 1.0, 1.0, 0.0331, 0.0, 1.0, 1.0, 0.0331, 0.0, 1.0, 1.0, 0.0331, 0.0, 1.0, 1.0, 0.0331, 0.0, 1.0, 1.0, 0.0331, 0.0, 1.0, 1.0, 0.0331, 0.0, 1.0, 1.0, 0.0331, 0.0, 1.0, 1.0, 0.0331, 0.0, 1.0, 1.0, 0.0331, 0.0, 1.0, 1.0, 0.0331, 0.0, 1.0, 1.0, 0.0331, 0.0, 1.0, 1.0, 0.0331, 0.0, 1.0, 1.0, 0.0331, 0.0, 1.0, 1.0, 0.0331, 0.0, 1.0, 1.0, 0.0331, 0.0, 1.0, 1.0, 0.0331, 0.0, 1.0, 1.0, 0.0331, 0.0, 1.0, 1.0, 0.0331, 0.0, 1.0, 1.0, 0.0331, 0.0, 1.0, 1.0, 0.0331, 0.0, 1.0, 1.0, 0.0331, 0.0, 1.0, 1.0, 0.0331, 0.0, 1.0, 1.0, 0.0331, 0.0, 1.0, 1.0, 0.0331, 0.0, 1.0, 1.0, 0.0331, 0.0, 1.0, 1.0, 0.0331, 0.0, 1.0, 1.0, 0.0331, 0.0, 1.0, 1.0, 0.0331, 0.0, 1.0, 1.0, 0.0331, 0.0, 1.0, 1.0, 0.0331, 0.0, 1.0, 1.0, 0.0331, 0.0, 1.0, 1.0, 0.0331, 0.0, 1.0, 1.0, 0.0331, 0.0, 1.0, 1.0, 0.0331, 0.0, 1.0, 1.0, 0.0331, 0.0, 1.0, 1.0, 0.0331, 0.0, 1.0, 1.0, 0.0331, 0.0, 1.0, 0.3763, 0.0, 1.0, 1.0, 0.3763, 0.0, 1.0, 1.0, 0.3763, 0.0, 1.0, 1.0, 0.3763, 0.0, 1.0, 1.0, 0.3763, 0.0, 1.0, 1.0, 0.3763, 0.0, 1.0, 1.0, 0.3763, 0.0, 1.0, 1.0, 0.3763, 0.0, 1.0, 1.0, 0.3763, 0.0, 1.0, 1.0, 0.3763, 0.0, 1.0, 1.0, 0.3763, 0.0, 1.0, 1.0, 0.3763, 0.0, 1.0, 1.0, 0.3763, 0.0, 1.0, 1.0, 0.3763, 0.0, 1.0, 1.0, 0.3763, 0.0, 1.0, 1.0, 0.3763, 0.0, 1.0, 1.0, 0.3763, 0.0, 1.0, 1.0, 0.3763, 0.0, 1.0, 1.0, 0.3763, 0.0, 1.0, 1.0, 0.3763, 0.0, 1.0, 1.0, 0.3763, 0.0, 1.0, 1.0, 0.3763, 0.0, 1.0, 1.0, 0.3763, 0.0, 1.0, 1.0, 0.3763, 0.0, 1.0, 1.0, 0.3763, 0.0, 1.0, 1.0, 0.3763, 0.0, 1.0, 1.0, 0.3763, 0.0, 1.0, 1.0, 0.3763, 0.0, 1.0, 1.0, 0.3763, 0.0, 1.0, 1.0, 0.3763, 0.0, 1.0, 1.0, 0.3763, 0.0, 1.0, 1.0, 0.3763, 0.0, 1.0, 1.0, 0.3763, 0.0, 1.0, 1.0, 0.3763, 0.0, 1.0, 1.0, 0.3763, 0.0, 1.0, 1.0, 0.3763, 0.0, 1.0, 1.0, 0.3763, 0.0, 1.0, 1.0, 0.3763, 0.0, 1.0, 1.0, 0.3763, 0.0, 1.0, 1.0, 0.3763, 0.0, 1.0, 1.0, 0.3763, 0.0, 1.0, 1.0, 0.3763, 0.0, 1.0, 1.0, 0.3763, 0.0, 1.0, 1.0, 0.3763, 0.0, 1.0, 1.0, 0.3763, 0.0, 1.0, 1.0, 0.3763, 0.0, 1.0, 1.0, 0.3763, 0.0, 1.0, 1.0, 0.3763, 0.0, 1.0, 1.0, 0.3763, 0.0, 1.0, 1.0, 0.3763, 0.0, 1.0, 1.0, 0.3763, 0.0, 1.0, 1.0, 0.3763, 0.0, 1.0, 1.0, 0.3763, 0.0, 1.0, 1.0, 0.3763, 0.0, 1.0, 1.0, 0.3763, 0.0, 1.0, 1.0, 0.3763, 0.0, 1.0, 1.0, 0.3763, 0.0, 1.0, 1.0, 0.3763, 0.0, 1.0, 1.0, 0.3763, 0.0, 1.0, 1.0, 0.3763, 0.0, 1.0, 1.0, 0.3763, 0.0, 1.0, 1.0, 0.3763, 0.0, 1.0, 1.0, 0.3763, 0.0, 1.0, 1.0, 0.3763, 0.0, 1.0, 1.0, 1.0, 0.0331, 0.0, 1.0, 1.0, 0.0331, 0.0, 1.0, 1.0, 0.0331, 0.0, 1.0, 1.0, 0.0331, 0.0, 1.0, 1.0, 0.0331, 0.0, 1.0, 1.0, 0.0331, 0.0, 1.0, 1.0, 0.0331, 0.0, 1.0, 1.0, 0.0331, 0.0, 1.0, 1.0, 0.0331, 0.0, 1.0, 1.0, 0.0331, 0.0, 1.0, 1.0, 0.0331, 0.0, 1.0, 1.0, 0.0331, 0.0, 1.0, 1.0, 0.0331, 0.0, 1.0, 1.0, 0.0331, 0.0, 1.0, 1.0, 0.0331, 0.0, 1.0, 1.0, 0.0331, 0.0, 1.0, 1.0, 0.0331, 0.0, 1.0, 1.0, 0.0331, 0.0, 1.0, 1.0, 0.0331, 0.0, 1.0, 1.0, 0.0331, 0.0, 1.0, 1.0, 0.0331, 0.0, 1.0, 1.0, 0.0331, 0.0, 1.0, 1.0, 0.0331, 0.0, 1.0, 1.0, 0.0331, 0.0, 1.0, 1.0, 0.0331, 0.0, 1.0, 1.0, 0.0331, 0.0, 1.0, 1.0, 0.0331, 0.0, 1.0, 1.0, 0.0331, 0.0, 1.0, 1.0, 0.0331, 0.0, 1.0, 1.0, 0.0331, 0.0, 1.0, 1.0, 0.0331, 0.0, 1.0, 1.0, 0.0331, 0.0, 1.0, 1.0, 0.0331, 0.0, 1.0, 1.0, 0.0331, 0.0, 1.0, 1.0, 0.0331, 0.0, 1.0, 1.0, 0.0331, 0.0, 1.0, 1.0, 0.0331, 0.0, 1.0, 1.0, 0.0331, 0.0, 1.0, 1.0, 0.0331, 0.0, 1.0, 1.0, 0.0331, 0.0, 1.0, 1.0, 0.0331, 0.0, 1.0, 1.0, 0.0331, 0.0, 1.0, 1.0, 0.0331, 0.0, 1.0, 1.0, 0.0331, 0.0, 1.0, 1.0, 0.0331, 0.0, 1.0, 1.0, 0.0331, 0.0, 1.0, 1.0, 0.0331, 0.0, 1.0, 1.0, 0.0331, 0.0, 1.0, 1.0, 0.0331, 0.0, 1.0, 1.0, 0.0331, 0.0, 1.0, 1.0, 0.0331, 0.0, 1.0, 1.0, 0.0331, 0.0, 1.0, 1.0, 0.0331, 0.0, 1.0, 1.0, 0.0331, 0.0, 1.0, 1.0, 0.0331, 0.0, 1.0, 1.0, 0.0331, 0.0, 1.0, 1.0, 0.0331, 0.0, 1.0, 1.0, 0.0331, 0.0, 1.0, 1.0, 0.0331, 0.0, 1.0, 1.0, 0.0331, 0.0, 1.0, 1.0, 0.0331, 0.0, 1.0, 1.0, 0.0331, 0.0, 1.0, 1.0, 0.0331, 0.0, 1.0, 1.0, 0.0331, 0.0, 1.0, 1.0, 0.0331, 0.0, 1.0, 1.0, 0.0331, 0.0, 1.0, 1.0, 0.0331, 0.0, 1.0, 1.0, 0.0331, 0.0, 1.0, 1.0, 0.0331, 0.0, 1.0, 1.0, 0.0331, 0.0, 1.0, 1.0, 0.0331, 0.0, 1.0, 1.0, 0.0331, 0.0, 1.0, 1.0, 0.0331, 0.0, 1.0, 1.0, 0.0331, 0.0, 1.0, 1.0, 0.0331, 0.0, 1.0, 1.0, 0.0331, 0.0, 1.0, 1.0, 0.0331, 0.0, 1.0, 1.0, 0.0331, 0.0, 1.0, 1.0, 0.0331, 0.0, 1.0, 1.0, 0.0331, 0.0, 1.0, 1.0, 0.0331, 0.0, 1.0, 1.0, 0.0331, 0.0, 1.0, 1.0, 0.0331, 0.0, 1.0, 1.0, 0.0331, 0.0, 1.0, 1.0, 0.0331, 0.0, 1.0, 1.0, 0.0331, 0.0, 1.0, 1.0, 0.0331, 0.0, 1.0, 1.0, 0.0331, 0.0, 1.0, 1.0, 0.0331, 0.0, 1.0, 1.0, 0.0331, 0.0, 1.0, 1.0, 0.0331, 0.0, 1.0, 1.0, 0.0331, 0.0, 1.0, 1.0, 0.0331, 0.0, 1.0, 1.0, 0.0331, 0.0, 1.0, 1.0, 0.0331, 0.0, 1.0, 1.0, 0.0331, 0.0, 1.0, 1.0, 0.0331, 0.0, 1.0, 1.0, 0.0331, 0.0, 1.0, 1.0, 0.0331, 0.0, 1.0, 1.0, 0.0331, 0.0, 1.0, 1.0, 0.0331, 0.0, 1.0, 1.0, 0.0331, 0.0, 1.0, 1.0, 0.0331, 0.0, 1.0, 1.0, 0.0331, 0.0, 1.0, 1.0, 0.0331, 0.0, 1.0, 1.0, 0.0331, 0.0, 1.0, 1.0, 0.0331, 0.0, 1.0, 1.0, 0.0331, 0.0, 1.0, 1.0, 0.0331, 0.0, 1.0, 1.0, 0.0331, 0.0, 1.0, 1.0, 0.0331, 0.0, 1.0, 1.0, 0.0331, 0.0, 1.0, 1.0, 0.0331, 0.0, 1.0, 1.0, 0.0331, 0.0, 1.0, 1.0, 0.0331, 0.0, 1.0, 1.0, 0.0331, 0.0, 1.0, 1.0, 0.0331, 0.0, 1.0, 1.0, 0.0331, 0.0, 1.0, 1.0, 0.0331, 0.0, 1.0, 1.0, 0.0331, 0.0, 1.0, 1.0, 0.0331, 0.0, 1.0, 1.0, 0.0331, 0.0, 1.0, 1.0, 0.0331, 0.0, 1.0, 1.0, 0.0331, 0.0, 1.0, 1.0, 0.0331, 0.0, 1.0, 1.0, 0.0331, 0.0, 1.0, 1.0, 0.0331, 0.0, 1.0, 1.0, 0.0331, 0.0, 1.0, 1.0, 0.0331, 0.0, 1.0, 1.0, 0.0331, 0.0, 1.0, 1.0, 0.0331, 0.0, 1.0, 1.0, 0.0331, 0.0, 1.0, 0.0, 1.0, 0.9387, 1.0, 0.0, 1.0, 0.9387, 1.0, 0.0, 1.0, 0.9387, 1.0, 0.0, 1.0, 0.9387, 1.0, 0.0, 1.0, 0.9387, 1.0, 0.0, 1.0, 0.9387, 1.0, 0.0, 1.0, 0.9387, 1.0, 0.0, 1.0, 0.9387, 1.0, 0.0, 1.0, 0.9387, 1.0, 0.0, 1.0, 0.9387, 1.0, 0.0, 1.0, 0.9387, 1.0, 0.0, 1.0, 0.9387, 1.0, 0.0, 1.0, 0.9387, 1.0, 0.0, 1.0, 0.9387, 1.0, 0.0, 1.0, 0.9387, 1.0, 0.0, 1.0, 0.9387, 1.0, 0.0, 1.0, 0.9387, 1.0, 0.0, 1.0, 0.9387, 1.0, 0.0, 1.0, 0.9387, 1.0, 0.0, 1.0, 0.9387, 1.0, 0.0, 1.0, 0.9387, 1.0, 0.0, 1.0, 0.9387, 1.0, 0.0, 1.0, 0.9387, 1.0, 0.0, 1.0, 0.9387, 1.0, 0.0, 1.0, 0.9387, 1.0, 0.0, 1.0, 0.9387, 1.0, 0.0, 1.0, 0.9387, 1.0, 0.0, 1.0, 0.9387, 1.0, 0.0, 1.0, 0.9387, 1.0, 0.0, 1.0, 0.9387, 1.0, 0.0, 1.0, 0.9387, 1.0, 0.0, 1.0, 0.9387, 1.0, 0.0, 1.0, 0.9387, 1.0, 0.0, 1.0, 0.9387, 1.0, 0.0, 1.0, 0.9387, 1.0, 0.0, 1.0, 0.9387, 1.0, 0.0, 1.0, 0.9387, 1.0, 0.0, 1.0, 0.9387, 1.0, 0.0, 1.0, 0.9387, 1.0, 0.0, 1.0, 0.9387, 1.0, 0.0, 1.0, 0.9387, 1.0, 0.0, 1.0, 0.9387, 1.0, 0.0, 1.0, 0.9387, 1.0, 0.0, 1.0, 0.9387, 1.0, 0.0, 1.0, 0.9387, 1.0, 0.0, 1.0, 0.9387, 1.0, 0.0, 1.0, 0.9387, 1.0, 0.0, 1.0, 0.9387, 1.0, 0.0, 1.0, 0.9387, 1.0, 0.0, 1.0, 0.9387, 1.0, 0.0, 1.0, 0.9387, 1.0, 0.0, 1.0, 0.9387, 1.0, 0.0, 1.0, 0.9387, 1.0, 0.0, 1.0, 0.9387, 1.0, 0.0, 1.0, 0.9387, 1.0, 0.0, 1.0, 0.9387, 1.0, 0.0, 1.0, 0.9387, 1.0, 0.0, 1.0, 0.9387, 1.0, 0.0, 1.0, 0.9387, 1.0, 0.0, 1.0, 0.9387, 1.0, 0.0, 1.0, 0.9387, 1.0, 0.0, 1.0, 0.9387, 1.0, 0.0, 1.0, 0.9387, 1.0, 0.0, 1.0, 0.9387, 1.0, 0.0, 1.0, 0.9387, 1.0, 0.0, 1.0, 0.9387, 1.0, 0.0, 1.0, 0.9387, 1.0, 0.0, 1.0, 0.9387, 1.0, 0.0, 1.0, 0.9387, 1.0, 0.0, 1.0, 0.9387, 1.0, 0.0, 1.0, 0.9387, 1.0, 0.0, 1.0, 0.9387, 1.0, 0.0, 1.0, 0.9387, 1.0, 0.0, 1.0, 0.9387, 1.0, 0.0, 1.0, 0.9387, 1.0, 0.0, 1.0, 0.9387, 1.0, 0.0, 1.0, 0.9387, 1.0, 0.0, 1.0, 0.9387, 1.0, 0.0, 1.0, 0.9387, 1.0, 0.0, 1.0, 0.9387, 1.0, 0.0, 1.0, 0.9387, 1.0, 0.0, 1.0, 0.9387, 1.0, 0.0, 1.0, 0.9387, 1.0, 0.0, 1.0, 0.9387, 1.0, 0.0, 1.0, 0.9387, 1.0, 0.0, 1.0, 0.9387, 1.0, 0.0, 1.0, 0.9387, 1.0, 0.0, 1.0, 0.9387, 1.0, 0.0, 1.0, 0.9387, 1.0, 0.0, 1.0, 0.9387, 1.0, 0.0, 1.0, 0.9387, 1.0, 0.0, 1.0, 0.9387, 1.0, 0.0, 1.0, 0.9387, 1.0, 0.0, 1.0, 0.9387, 1.0, 0.0, 1.0, 0.9387, 1.0, 0.0, 1.0, 0.9387, 1.0, 0.0, 1.0, 0.9387, 1.0, 0.0, 1.0, 0.9387, 1.0, 0.0, 1.0, 0.9387, 1.0, 0.0, 1.0, 0.9387, 1.0, 0.0, 1.0, 0.9387, 1.0, 0.0, 1.0, 0.9387, 1.0, 0.0, 1.0, 0.9387, 1.0, 0.0, 1.0, 0.9387, 1.0, 0.0, 1.0, 0.9387, 1.0, 0.0, 1.0, 0.9387, 1.0, 0.0, 1.0, 0.9387, 1.0, 0.0, 1.0, 0.9387, 1.0, 0.0, 1.0, 0.9387, 1.0, 0.0, 1.0, 0.9387, 1.0, 0.0, 1.0, 0.9387, 1.0, 0.0, 1.0, 0.9387, 1.0, 0.0, 1.0, 0.9387, 1.0, 0.0, 1.0, 0.9387, 1.0, 0.0, 1.0, 0.9387, 1.0, 0.0, 1.0, 0.9387, 1.0, 0.0, 1.0, 0.9387, 1.0, 0.0, 1.0, 0.9387, 1.0, 0.0, 1.0, 0.9387, 1.0, 0.0, 1.0, 0.9387, 1.0, 0.0, 1.0, 0.9387, 1.0, 0.0, 1.0, 0.9387, 1.0, 0.0, 1.0, 0.9387, 1.0, 0.0, 1.0, 0.9387, 1.0, 0.0, 1.0, 0.9387, 1.0, 0.0, 1.0, 0.9387, 1.0, 0.0, 1.0, 0.9387, 1.0, 0.0, 1.0, 0.9387, 1.0, 0.0, 1.0, 0.9387, 1.0, 0.0, 1.0, 0.9387, 1.0, 0.0, 1.0, 0.9387, 1.0, 0.0, 1.0, 0.9387, 1.0, 0.0, 1.0, 0.9387, 1.0, 0.0, 1.0, 0.9387, 1.0, 0.0, 1.0, 0.9387, 1.0, 0.0, 1.0, 0.9387, 1.0, 0.0, 1.0, 0.9387, 1.0, 0.0, 1.0, 0.9387, 1.0, 0.0, 1.0, 0.9387, 1.0, 0.0, 1.0, 0.9387, 1.0, 0.0, 1.0, 0.9387, 1.0, 0.0, 1.0, 0.9387, 1.0, 0.0, 1.0, 0.9387, 1.0, 0.0, 1.0, 0.9387, 1.0, 0.0, 1.0, 0.9387, 1.0, 0.0, 1.0, 0.9387, 1.0, 0.0, 1.0, 0.9387, 1.0, 0.0, 1.0, 0.9387, 1.0, 0.0, 1.0, 0.9387, 1.0, 0.0, 1.0, 0.9387, 1.0, 0.0, 1.0, 0.9387, 1.0, 0.0, 1.0, 0.9387, 1.0, 0.0, 1.0, 0.9387, 1.0, 0.0, 1.0, 0.9387, 1.0, 0.0, 1.0, 0.9387, 1.0, 0.0, 1.0, 0.9387, 1.0, 0.0, 1.0, 0.9387, 1.0, 0.0, 1.0, 0.9387, 1.0, 0.0, 1.0, 0.9387, 1.0, 0.0, 1.0, 0.9387, 1.0, 0.0, 1.0, 0.9387, 1.0, 0.0, 1.0, 0.9387, 1.0, 0.0, 1.0, 0.9387, 1.0, 0.0, 1.0, 0.9387, 1.0, 0.0, 1.0, 0.9387, 1.0, 0.0, 1.0, 0.9387, 1.0, 0.0, 1.0, 0.9387, 1.0, 0.0, 1.0, 0.9387, 1.0, 0.0, 1.0, 0.9387, 1.0, 0.0, 1.0, 0.9387, 1.0, 0.0, 1.0, 0.9387, 1.0, 0.0, 1.0, 0.9387, 1.0, 0.0, 1.0, 0.9387, 1.0, 0.0, 1.0, 0.9387, 1.0, 0.0, 1.0, 0.9387, 1.0, 0.0, 1.0, 0.9387, 1.0, 0.0, 1.0, 0.9387, 1.0, 0.0, 1.0, 0.9387, 1.0, 0.0, 1.0, 0.9387, 1.0, 0.0, 1.0, 0.9387, 1.0, 0.0, 1.0, 0.9387, 1.0, 0.0, 1.0, 0.9387, 1.0, 0.0, 1.0, 0.9387, 1.0, 0.0, 1.0, 0.9387, 1.0, 0.0, 1.0, 0.9387, 1.0, 0.0, 1.0, 0.9387, 1.0, 0.0, 1.0, 0.9387, 1.0, 0.0, 1.0, 0.9387, 1.0, 0.0, 1.0, 0.9387, 1.0, 0.0, 1.0, 0.9387, 1.0, 0.0, 1.0, 0.9387, 1.0, 0.0, 1.0, 0.9387, 1.0, 0.0, 1.0, 0.9387, 1.0, 0.0, 1.0, 0.9387, 1.0, 0.0, 1.0, 0.9387, 1.0, 0.0, 1.0, 0.9387, 1.0, 0.0, 1.0, 0.9387, 1.0, 0.0, 1.0, 0.9387, 1.0, 0.0, 1.0, 0.9387, 1.0, 0.0, 1.0, 0.9387, 1.0, 0.0, 1.0, 0.9387, 1.0, 0.0, 1.0, 0.9387, 1.0, 0.0, 1.0, 0.9387, 1.0, 0.0, 1.0, 0.9387, 1.0, 0.0, 1.0, 0.9387, 1.0, 0.0, 1.0, 0.9387, 1.0, 0.0, 1.0, 0.9387, 1.0, 0.0, 1.0, 0.9387, 1.0, 0.0, 1.0, 0.9387, 1.0, 0.0, 1.0, 0.9387, 1.0, 0.0, 1.0, 0.9387, 1.0, 0.0, 1.0, 0.9387, 1.0, 0.0, 1.0, 0.9387, 1.0, 0.0, 1.0, 0.9387, 1.0, 0.0, 1.0, 0.9387, 1.0, 0.0, 1.0, 0.9387, 1.0, 0.0, 1.0, 0.9387, 1.0, 0.0, 1.0, 0.9387, 1.0, 0.0, 1.0, 0.9387, 1.0, 0.0, 1.0, 0.9387, 1.0, 0.0, 1.0, 0.9387, 1.0, 0.0, 1.0, 0.9387, 1.0, 0.0, 1.0, 0.9387, 1.0, 0.0, 1.0, 0.9387, 1.0, 0.0, 1.0, 0.9387, 1.0, 0.0, 1.0, 0.9387, 1.0, 0.0, 1.0, 0.9387, 1.0, 0.0, 1.0, 0.9387, 1.0, 0.0, 1.0, 0.9387, 1.0, 0.0, 1.0, 0.9387, 1.0, 0.0, 1.0, 0.9387, 1.0, 0.0, 1.0, 0.9387, 1.0, 0.0, 1.0, 0.9387, 1.0, 0.0, 1.0, 0.9387, 1.0, 0.0, 1.0, 0.9387, 1.0, 0.0, 1.0, 0.9387, 1.0, 0.0, 1.0, 0.9387, 1.0, 0.0, 1.0, 0.9387, 1.0, 0.0, 1.0, 0.9387, 1.0, 0.0, 1.0, 0.9387, 1.0, 0.0, 1.0, 0.9387, 1.0, 0.0, 1.0, 0.9387, 1.0, 0.0, 1.0, 0.9387, 1.0, 0.0, 1.0, 0.9387, 1.0, 0.0, 1.0, 0.9387, 1.0, 0.0, 1.0, 0.9387, 1.0, 0.0, 1.0, 0.9387, 1.0, 0.0, 1.0, 0.9387, 1.0, 0.0, 1.0, 0.9387, 1.0, 0.0, 1.0, 0.9387, 1.0, 0.0, 1.0, 0.9387, 1.0, 0.0, 1.0, 0.9387, 1.0, 0.0, 1.0, 0.9387, 1.0, 0.0, 1.0, 0.9387, 1.0, 0.0, 1.0, 0.9387, 1.0, 0.0, 1.0, 0.9387, 1.0, 0.0, 1.0, 0.9387, 1.0, 0.0, 1.0, 0.9387, 1.0, 0.0, 1.0, 0.9387, 1.0, 0.0, 1.0, 0.9387, 1.0, 0.0, 1.0, 0.9387, 1.0, 0.0, 1.0, 0.9387, 1.0, 0.0, 1.0, 0.9387, 1.0, 0.0, 1.0, 0.9387, 1.0, 0.0, 1.0, 0.9387, 1.0, 0.0, 1.0, 0.9387, 1.0, 0.0, 1.0, 0.9387, 1.0, 0.0, 1.0, 0.9387, 1.0, 0.0, 1.0, 0.9387, 1.0, 0.0, 1.0, 0.9387, 1.0, 0.0, 1.0, 0.9387, 1.0, 0.0, 1.0, 0.9387, 1.0, 0.0, 1.0, 0.9387, 1.0, 0.0, 1.0, 0.9387, 1.0, 0.0, 1.0, 0.9387, 1.0, 0.0, 1.0, 0.9387, 1.0, 0.0, 1.0, 0.9387, 1.0, 0.0, 1.0, 0.9387, 1.0, 0.0, 1.0, 0.9387, 1.0, 0.0, 1.0, 0.9387, 1.0, 0.0, 1.0, 0.9387, 1.0, 0.0, 1.0, 0.9387, 1.0, 0.0, 1.0, 0.9387, 1.0, 0.0, 1.0, 0.9387, 1.0, 0.0, 1.0, 0.9387, 1.0, 0.0, 1.0, 0.9387, 1.0, 0.0, 1.0, 0.9387, 1.0, 0.0, 1.0, 0.9387, 1.0, 0.0, 1.0, 0.9387, 1.0, 0.0, 1.0, 0.9387, 1.0, 0.0, 1.0, 0.9387, 1.0, 0.0, 1.0, 0.9387, 1.0, 0.0, 1.0, 0.9387, 1.0, 0.0, 1.0, 0.9387, 1.0, 0.0, 1.0, 0.9387, 1.0, 0.0, 1.0, 0.9387, 1.0, 0.0, 1.0, 0.9387, 1.0, 0.0, 1.0, 0.9387, 1.0, 0.0, 1.0, 0.9387, 1.0, 0.0, 1.0, 0.9387, 1.0, 0.0, 1.0, 0.9387, 1.0, 0.0, 1.0, 0.9387, 1.0, 0.0, 1.0, 0.9387, 1.0, 0.0, 1.0, 0.9387, 1.0, 0.0, 1.0, 0.9387, 1.0, 0.0, 1.0, 0.9387, 1.0, 0.0, 1.0, 0.9387, 1.0, 0.0, 1.0, 0.9387, 1.0, 0.0, 1.0, 0.9387, 1.0, 0.0, 1.0, 0.9387, 1.0, 0.0, 1.0, 0.9387, 1.0, 0.0, 1.0, 0.9387, 1.0, 0.0, 1.0, 0.9387, 1.0, 0.0, 1.0, 0.9387, 1.0, 0.0, 1.0, 0.9387, 1.0, 0.0, 1.0, 0.9387, 1.0, 0.0, 1.0, 0.9387, 1.0, 0.0, 1.0, 0.9387, 1.0, 0.0, 1.0, 0.9387, 1.0, 0.0, 1.0, 0.9387, 1.0, 0.0, 1.0, 0.9387, 1.0, 0.0, 1.0, 0.9387, 1.0, 0.0, 1.0, 0.9387, 1.0, 0.0, 1.0, 0.9387, 1.0, 0.0, 1.0, 0.9387, 1.0, 0.0, 1.0, 0.9387, 1.0, 0.0, 1.0, 0.9387, 1.0, 0.0, 1.0, 0.9387, 1.0, 0.0, 1.0, 0.9387, 1.0, 0.0, 1.0, 0.9387, 1.0, 0.0, 1.0, 0.9387, 1.0, 0.0, 1.0, 0.9387, 1.0, 0.0, 1.0, 0.9387, 1.0, 0.0, 1.0, 0.9387, 1.0, 0.0, 1.0, 0.9387, 1.0, 0.0, 1.0, 0.9387, 1.0, 0.0, 1.0, 0.9387, 1.0, 0.0, 1.0, 0.9387, 1.0, 0.0, 1.0, 0.9387, 1.0, 0.0, 1.0, 0.9387, 1.0, 0.0, 1.0, 0.9387, 1.0, 0.0, 1.0, 0.9387, 1.0, 0.0, 1.0, 0.9387, 1.0, 0.0, 1.0, 0.9387, 1.0, 0.0, 1.0, 0.9387, 1.0, 0.0, 1.0, 0.9387, 1.0, 0.0, 1.0, 0.9387, 1.0, 0.0, 1.0, 0.9387, 1.0, 0.0, 1.0, 0.9387, 1.0, 0.0, 1.0, 0.9387, 1.0, 0.0, 1.0, 0.9387, 1.0, 0.0, 1.0, 0.9387, 1.0, 0.0, 1.0, 0.9387, 1.0, 0.0, 1.0, 0.9387, 1.0, 0.0, 1.0, 0.9387, 1.0, 0.0, 1.0, 0.9387, 1.0, 0.0, 1.0, 0.9387, 1.0, 0.0, 1.0, 0.9387, 1.0, 0.0, 1.0, 0.9387, 1.0, 0.0, 1.0, 0.9387, 1.0, 0.0, 1.0, 0.9387, 1.0, 0.0, 1.0, 0.9387, 1.0, 0.0, 1.0, 0.9387, 1.0, 0.0, 1.0, 0.9387, 1.0, 0.0, 1.0, 0.9387, 1.0, 0.0, 1.0, 0.9387, 1.0, 0.0, 1.0, 0.9387, 1.0, 0.0, 1.0, 0.9387, 1.0, 0.0, 1.0, 0.9387, 1.0, 0.0, 1.0, 0.9387, 1.0, 0.0, 1.0, 0.9387, 1.0, 0.0, 1.0, 0.9387, 1.0, 0.0, 1.0, 0.9387, 1.0, 0.0, 1.0, 0.9387, 1.0, 0.0, 1.0, 0.9387, 1.0, 0.0, 1.0, 0.9387, 1.0, 0.0, 1.0, 0.9387, 1.0, 0.0, 1.0, 0.9387, 1.0, 0.0, 1.0, 0.9387, 1.0, 0.0, 1.0, 0.9387, 1.0, 0.0, 1.0, 0.9387, 1.0, 0.0, 1.0, 0.9387, 1.0, 0.0, 1.0, 0.9387, 1.0, 0.0, 1.0, 0.9387, 1.0, 0.0, 1.0, 0.9387, 1.0, 0.0, 1.0, 0.9387, 1.0, 0.0, 1.0, 0.9387, 1.0, 0.0, 1.0, 0.9387, 1.0, 0.0, 1.0, 0.9387, 1.0, 0.0, 1.0, 0.9387, 1.0, 0.0, 1.0, 0.9387, 1.0, 0.0, 1.0, 0.9387, 1.0, 0.0, 1.0, 0.9387, 1.0, 0.0, 1.0, 0.9387, 1.0, 0.0, 1.0, 0.9387, 1.0, 0.0, 1.0, 0.9387, 1.0, 0.0, 1.0, 0.9387, 1.0, 0.0, 1.0, 0.9387, 1.0, 0.0, 1.0, 0.9387, 1.0, 0.0, 1.0, 0.9387, 1.0, 0.0, 1.0, 0.9387, 1.0, 0.0, 1.0, 0.9387, 1.0, 0.0, 1.0, 0.9387, 1.0, 0.0, 1.0, 0.9387, 1.0, 0.0, 1.0, 0.9387, 1.0, 0.0, 1.0, 0.9387, 1.0, 0.0, 1.0, 0.9387, 1.0, 0.0, 1.0, 0.9387, 1.0, 0.0, 1.0, 0.9387, 1.0, 0.0, 1.0, 0.9387, 1.0, 0.0, 1.0, 0.9387, 1.0, 0.0, 1.0, 0.9387, 1.0, 0.0, 1.0, 0.9387, 1.0, 0.0, 1.0, 0.9387, 1.0, 0.0, 1.0, 0.9387, 1.0, 0.0, 1.0, 0.9387, 1.0, 0.0, 1.0, 0.9387, 1.0, 0.0, 1.0, 0.9387, 1.0, 0.0, 1.0, 0.9387, 1.0, 0.0, 1.0, 0.9387, 1.0, 0.0, 1.0, 0.9387, 1.0, 0.0, 1.0, 0.9387, 1.0, 0.0, 1.0, 0.9387, 1.0, 0.0, 1.0, 0.9387, 1.0, 0.0, 1.0, 0.9387, 1.0, 0.0, 1.0, 0.9387, 1.0, 0.0, 1.0, 0.9387, 1.0, 0.0, 1.0, 0.9387, 1.0, 0.0, 1.0, 0.9387, 1.0, 0.0, 1.0, 0.9387, 1.0, 0.0, 1.0, 0.9387, 1.0, 0.0, 1.0, 0.9387, 1.0, 0.0, 1.0, 0.9387, 1.0, 0.0, 1.0, 0.9387, 1.0, 0.0, 1.0, 0.9387, 1.0, 0.0, 1.0, 0.9387, 1.0, 0.0, 1.0, 0.9387, 1.0, 0.0, 1.0, 0.9387, 1.0, 0.0, 1.0, 0.9387, 1.0, 0.0, 1.0, 0.9387, 1.0, 0.0, 1.0, 0.9387, 1.0, 0.0, 1.0, 0.9387, 1.0, 0.0, 1.0, 0.9387, 1.0, 0.0, 1.0, 0.9387, 1.0, 0.0, 1.0, 0.9387, 1.0, 0.0, 1.0, 0.9387, 1.0, 0.0, 1.0, 0.9387, 1.0, 0.0, 1.0, 0.9387, 1.0, 0.0, 1.0, 0.9387, 1.0, 0.0, 1.0, 0.9387, 1.0, 0.0, 1.0, 0.9387, 1.0, 0.0, 1.0, 0.9387, 1.0, 0.0, 1.0, 0.9387, 1.0, 0.0, 1.0, 0.9387, 1.0, 0.0, 1.0, 0.9387, 1.0, 0.0, 1.0, 0.9387, 1.0, 0.0, 1.0, 0.9387, 1.0, 0.0, 1.0, 0.9387, 1.0, 0.0, 1.0, 0.9387, 1.0, 0.0, 1.0, 0.9387, 1.0, 0.0, 1.0, 0.9387, 1.0, 0.0, 1.0, 0.9387, 1.0, 0.0, 1.0, 0.9387, 1.0, 0.0, 1.0, 0.9387, 1.0, 0.0, 1.0, 0.9387, 1.0, 0.0, 1.0, 0.9387, 1.0, 0.0, 1.0, 0.9387, 1.0, 0.0, 1.0, 0.9387, 1.0, 0.0, 1.0, 0.9387, 1.0, 0.0, 1.0, 0.9387, 1.0, 0.0, 1.0, 0.9387, 1.0, 0.0, 1.0, 0.9387, 1.0, 0.0, 1.0, 0.9387, 1.0, 0.0, 1.0, 0.9387, 1.0, 0.0, 1.0, 0.9387, 1.0, 0.0, 1.0, 0.9387, 1.0, 0.0, 1.0, 0.9387, 1.0, 0.0, 1.0, 0.9387, 1.0, 0.0, 1.0, 0.9387, 1.0, 0.0, 1.0, 0.9387, 1.0, 0.0, 1.0, 0.9387, 1.0, 0.0, 1.0, 0.9387, 1.0, 0.0, 1.0, 0.9387, 1.0, 0.0, 1.0, 0.9387, 1.0, 0.0, 1.0, 0.9387, 1.0, 0.0, 1.0, 0.9387, 1.0, 0.0, 1.0, 0.9387, 1.0, 0.0, 1.0, 0.9387, 1.0, 0.0, 1.0, 0.9387, 1.0, 0.0, 1.0, 0.9387, 1.0, 0.0, 1.0, 0.9387, 1.0, 0.0, 1.0, 0.9387, 1.0, 0.0, 1.0, 0.9387, 1.0, 0.0, 1.0, 0.9387, 1.0, 0.0, 1.0, 0.9387, 1.0, 0.0, 1.0, 0.9387, 1.0, 0.0, 1.0, 0.9387, 1.0, 0.0, 1.0, 0.9387, 1.0, 0.0, 1.0, 0.9387, 1.0, 0.0, 1.0, 0.9387, 1.0, 0.0, 1.0, 0.9387, 1.0, 0.0, 1.0, 0.9387, 1.0, 0.0, 1.0, 0.9387, 1.0, 0.0, 1.0, 0.9387, 1.0, 0.0, 1.0, 0.9387, 1.0, 0.0, 1.0, 0.9387, 1.0, 0.0, 1.0, 0.9387, 1.0, 0.0, 1.0, 0.9387, 1.0, 0.0, 1.0, 0.9387, 1.0, 0.0, 1.0, 0.9387, 1.0, 0.0, 1.0, 0.9387, 1.0, 0.0, 1.0, 0.9387, 1.0, 1.0, 0.0331, 0.0, 1.0, 1.0, 0.0331, 0.0, 1.0, 1.0, 0.0331, 0.0, 1.0, 1.0, 0.0331, 0.0, 1.0, 1.0, 0.0331, 0.0, 1.0, 1.0, 0.0331, 0.0, 1.0, 1.0, 0.0331, 0.0, 1.0, 1.0, 0.0331, 0.0, 1.0, 1.0, 0.0331, 0.0, 1.0, 1.0, 0.0331, 0.0, 1.0, 1.0, 0.0331, 0.0, 1.0, 1.0, 0.0331, 0.0, 1.0, 1.0, 0.0331, 0.0, 1.0, 1.0, 0.0331, 0.0, 1.0, 1.0, 0.0331, 0.0, 1.0, 1.0, 0.0331, 0.0, 1.0, 1.0, 0.0331, 0.0, 1.0, 1.0, 0.0331, 0.0, 1.0, 1.0, 0.0331, 0.0, 1.0, 1.0, 0.0331, 0.0, 1.0, 1.0, 0.0331, 0.0, 1.0, 1.0, 0.0331, 0.0, 1.0, 1.0, 0.0331, 0.0, 1.0, 1.0, 0.0331, 0.0, 1.0, 1.0, 0.0331, 0.0, 1.0, 1.0, 0.0331, 0.0, 1.0, 1.0, 0.0331, 0.0, 1.0, 1.0, 0.0331, 0.0, 1.0, 1.0, 0.0331, 0.0, 1.0, 1.0, 0.0331, 0.0, 1.0, 1.0, 0.0331, 0.0, 1.0, 1.0, 0.0331, 0.0, 1.0, 1.0, 0.0331, 0.0, 1.0, 1.0, 0.0331, 0.0, 1.0, 1.0, 0.0331, 0.0, 1.0, 1.0, 0.0331, 0.0, 1.0, 1.0, 0.0331, 0.0, 1.0, 1.0, 0.0331, 0.0, 1.0, 1.0, 0.0331, 0.0, 1.0, 1.0, 0.0331, 0.0, 1.0, 1.0, 0.0331, 0.0, 1.0, 1.0, 0.0331, 0.0, 1.0, 1.0, 0.0331, 0.0, 1.0, 1.0, 0.0331, 0.0, 1.0, 1.0, 0.0331, 0.0, 1.0, 1.0, 0.0331, 0.0, 1.0, 1.0, 0.0331, 0.0, 1.0, 1.0, 0.0331, 0.0, 1.0, 1.0, 0.0331, 0.0, 1.0, 1.0, 0.0331, 0.0, 1.0, 1.0, 0.0331, 0.0, 1.0, 1.0, 0.0331, 0.0, 1.0, 1.0, 0.0331, 0.0, 1.0, 1.0, 0.0331, 0.0, 1.0, 1.0, 0.0331, 0.0, 1.0, 1.0, 0.0331, 0.0, 1.0, 1.0, 0.0331, 0.0, 1.0, 1.0, 0.0331, 0.0, 1.0, 1.0, 0.0331, 0.0, 1.0, 1.0, 0.0331, 0.0, 1.0, 1.0, 0.0331, 0.0, 1.0, 1.0, 0.0331, 0.0, 1.0, 1.0, 0.0331, 0.0, 1.0, 1.0, 0.0331, 0.0, 1.0])
me_lmp0003_light_bulb_low_poly.materials.append(mat_light)
me_lmp0003_light_bulb_low_poly.materials.append(mat_iron)
me_lmp0003_light_bulb_low_poly.use_remesh_fix_poles = True
me_lmp0003_light_bulb_low_poly.use_remesh_preserve_attributes = False
me_lmp0003_light_bulb_low_poly.use_mirror_vertex_groups = False
me_lmp0003_light_bulb_low_poly.use_paint_bone_selection = False
me_lmp0003_light_bulb_low_poly.use_paint_mask = True
me_lmp0003_light_bulb_low_poly.update()

# ---- objects
ob_lmp0003_light_bulb_low_poly = bpy.data.objects.new('#LMP0003_Light_Bulb_Low_Poly', me_lmp0003_light_bulb_low_poly)

# ---- transforms, parenting, visibility, modifiers, constraints
ob_lmp0003_light_bulb_low_poly.location = (-4.247e-10, -1.31e-10, 8.777e-06)
ob_lmp0003_light_bulb_low_poly.lineart.crease_threshold = 0.0
_m = ob_lmp0003_light_bulb_low_poly.modifiers.new('Auto Smooth', 'NODES')
_m.node_group = ng_auto_smooth
_gi = [s.identifier for s in ng_auto_smooth.interface.items_tree if s.item_type == 'SOCKET' and s.in_out == 'INPUT']
_m[_gi[1]] = 0.8727  # Angle

# ---- collection membership
col_lmp0003_light_bulb_low_poly.objects.link(ob_lmp0003_light_bulb_low_poly)

# ---- scene / render settings (as saved in the file)
scene.frame_start = 1; scene.frame_end = 250; scene.frame_set(1)
scene.render.engine = 'CYCLES'
scene.cycles.use_denoising = False
scene.cycles.samples = 128
scene.cycles.sampling_pattern = 'TABULATED_SOBOL'
scene.cycles.use_adaptive_sampling = False
scene.cycles.use_light_tree = False
scene.cycles.bake_type = 'NORMAL'
scene.view_settings.view_transform = 'Filmic'
bpy.context.view_layer.update()

# ---- added for rendering (the .blend has no active camera and no usable light): camera, sun
cam_auto = bpy.data.cameras.new('AutoCamera')
cam_auto.lens = 50.0
cam_auto.sensor_width = 36.0
cam_auto.clip_end = 1000.0
ob_auto_camera = bpy.data.objects.new('AutoCamera', cam_auto)
scene.collection.objects.link(ob_auto_camera)
ob_auto_camera.location = (0.185045, -0.222054, 0.210846)
ob_auto_camera.rotation_euler = (1.09748, -7.21219e-08, 0.694738)
scene.camera = ob_auto_camera
light_auto_sun = bpy.data.lights.new('AutoSun', 'SUN')
light_auto_sun.energy = 3.0
light_auto_sun.angle = 0.0523599
ob_auto_sun = bpy.data.objects.new('AutoSun', light_auto_sun)
scene.collection.objects.link(ob_auto_sun)
ob_auto_sun.rotation_euler = (0.872665, 0.174533, 0.523599)
bpy.context.view_layer.update()
